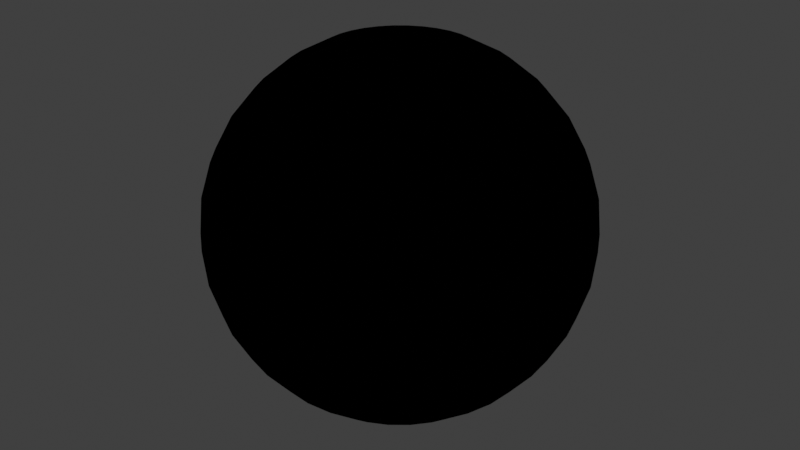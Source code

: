 # Source: sphere.blend  (saved by Blender 2.92.15; exported with 4.5.12 LTS)
import bpy
from mathutils import Matrix  # noqa: F401  (used for matrix-valued properties, if any)

bpy.ops.wm.read_factory_settings(use_empty=True)
scene = bpy.context.scene
scene.name = 'Scene'

# ---- collections
col_collection = bpy.data.collections.new('Collection'); scene.collection.children.link(col_collection)

# ---- images (referenced by path relative to the original .blend; pixels are not part of the script)
import os
ASSET_DIR = os.environ.get("B2B_ASSET_DIR", "")  # directory of the original .blend (textures are referenced by path, not embedded)
HERE = os.path.dirname(os.path.abspath(__file__))  # packed textures are extracted next to this script under _unpacked/

def load_image(name, relpath, width, height, colorspace="sRGB"):
    """Load a texture the original file referenced (path relative to the .blend, or extracted next to this script)."""
    p = next((c for c in (os.path.join(HERE, relpath), os.path.join(ASSET_DIR, relpath)) if relpath and os.path.exists(c)), "")
    if p:
        img = bpy.data.images.load(p, check_existing=True)
        img.name = name
    else:  # same state as the original file: an image datablock whose file is absent (Cycles renders it pink)
        img = bpy.data.images.new(name, width, height)
        img.source = "FILE"
        img.filepath = "//" + (relpath or name)
    img.colorspace_settings.name = colorspace
    return img
img_pallet_shinnes_png = load_image('pallet_shinnes.png', 'pallet_shinnes.png', 1024, 1024, 'sRGB')
img_pallet_metal_png = load_image('pallet_metal.png', 'pallet_metal.png', 1024, 1024, 'sRGB')
img_pallet_glow_png = load_image('pallet_glow.png', 'pallet_glow.png', 1024, 1024, 'sRGB')
img_pallet_albedo_png = load_image('pallet_albedo.png', 'pallet_albedo.png', 1024, 1024, 'sRGB')

# ---- materials (node trees are filled in below, after node groups)
mat_pns_bdrf = bpy.data.materials.new('pns_bdrf')
mat_pns_bdrf.use_transparent_shadow = False
mat_material = bpy.data.materials.new('Material')
mat_material.use_transparent_shadow = False

# ---- material node trees
mat_pns_bdrf.use_nodes = True; mat_pns_bdrf.node_tree.nodes.clear()
_N = mat_pns_bdrf.node_tree.nodes; _L = mat_pns_bdrf.node_tree.links
n0 = _N.new('ShaderNodeEeveeSpecular'); n0.name = 'Specular'; n0.location = (828, 616)
n1 = _N.new('ShaderNodeMix'); n1.name = 'Mix'; n1.location = (1511, 1504)
n1.data_type = 'RGBA'
n1.blend_type = 'MULTIPLY'
n2 = _N.new('ShaderNodeTexImage'); n2.name = 'Image Texture.003'; n2.location = (266, 696)
n2.image = img_pallet_shinnes_png
n3 = _N.new('ShaderNodeUVMap'); n3.name = 'UV Map.002'; n3.location = (96, 561)
n3.uv_map = 'shiny'
n4 = _N.new('ShaderNodeInvert'); n4.name = 'Invert'; n4.location = (530, 697)
n5 = _N.new('ShaderNodeShaderToRGB'); n5.name = 'Shader to RGB.001'; n5.location = (1052, 627)
n6 = _N.new('ShaderNodeShaderToRGB'); n6.name = 'Shader to RGB'; n6.location = (835, 1534)
n7 = _N.new('ShaderNodeBsdfDiffuse'); n7.name = 'Diffuse BSDF'; n7.location = (597, 1536)
n8 = _N.new('ShaderNodeUVMap'); n8.name = 'UV Map'; n8.location = (873, 1185)
n8.uv_map = 'albedo'
n9 = _N.new('ShaderNodeTexImage'); n9.name = 'Image Texture.002'; n9.location = (1007, 994)
n9.image = img_pallet_metal_png
n10 = _N.new('ShaderNodeUVMap'); n10.name = 'UV Map.001'; n10.location = (833, 941)
n10.uv_map = 'metal'
n11 = _N.new('ShaderNodeValToRGB'); n11.name = 'ColorRamp.001'; n11.location = (1258, 634)
n11.color_ramp.interpolation = 'CONSTANT'
while len(n11.color_ramp.elements) > 1: n11.color_ramp.elements.remove(n11.color_ramp.elements[-1])
n11.color_ramp.elements[0].position = 0.0; n11.color_ramp.elements[0].color = (0.0, 0.0, 0.0, 1.0)
_e = n11.color_ramp.elements.new(0.8); _e.color = (1.0, 1.0, 1.0, 1.0)
n12 = _N.new('ShaderNodeMix'); n12.name = 'Mix.002'; n12.location = (1558, 1036)
n12.data_type = 'RGBA'
n13 = _N.new('ShaderNodeUVMap'); n13.name = 'UV Map.003'; n13.location = (1569, 778)
n13.uv_map = 'glow'
n14 = _N.new('ShaderNodeTexImage'); n14.name = 'Image Texture.001'; n14.location = (1767, 781)
n14.image = img_pallet_glow_png
n15 = _N.new('ShaderNodeEmission'); n15.name = 'Emission'; n15.location = (2091, 794)
n16 = _N.new('ShaderNodeTexImage'); n16.name = 'Image Texture'; n16.location = (1059, 1272)
n16.image = img_pallet_albedo_png
n17 = _N.new('ShaderNodeShaderToRGB'); n17.name = 'Shader to RGB.002'; n17.location = (2310, 845)
n18 = _N.new('ShaderNodeMix'); n18.name = 'Mix.003'; n18.location = (2507, 1051)
n18.data_type = 'RGBA'
n19 = _N.new('ShaderNodeMix'); n19.name = 'Mix.004'; n19.location = (2951, 1362)
n19.data_type = 'RGBA'
n19.blend_type = 'ADD'
n20 = _N.new('ShaderNodeValToRGB'); n20.name = 'ColorRamp'; n20.location = (1121, 1538)
n20.color_ramp.interpolation = 'CONSTANT'
while len(n20.color_ramp.elements) > 1: n20.color_ramp.elements.remove(n20.color_ramp.elements[-1])
n20.color_ramp.elements[0].position = 0.0; n20.color_ramp.elements[0].color = (0.0, 0.0, 0.0, 1.0)
_e = n20.color_ramp.elements.new(0.2227); _e.color = (0.2334, 0.2334, 0.2334, 1.0)
_e = n20.color_ramp.elements.new(0.3909); _e.color = (1.0, 1.0, 1.0, 1.0)
n21 = _N.new('ShaderNodeOutputMaterial'); n21.name = 'Material Output'; n21.location = (3590, 1362)
n21.target = 'EEVEE'
n22 = _N.new('ShaderNodeMix'); n22.name = 'Mix.001'; n22.location = (2511, 1603)
n22.data_type = 'RGBA'
_L.new(n2.outputs[0], n4.inputs[1])
_L.new(n10.outputs[0], n9.inputs[0])
_L.new(n3.outputs[0], n2.inputs[0])
_L.new(n13.outputs[0], n14.inputs[0])
_L.new(n7.outputs[0], n6.inputs[0])
_L.new(n6.outputs[0], n20.inputs[0])
_L.new(n8.outputs[0], n16.inputs[0])
_L.new(n4.outputs[0], n0.inputs[2])
_L.new(n0.outputs[0], n5.inputs[0])
_L.new(n5.outputs[0], n11.inputs[0])
_L.new(n1.outputs[2], n22.inputs[6])
_L.new(n20.outputs[0], n1.inputs[7])
_L.new(n16.outputs[0], n1.inputs[6])
_L.new(n9.outputs[0], n12.inputs[0])
_L.new(n16.outputs[0], n12.inputs[7])
_L.new(n11.outputs[0], n12.inputs[6])
_L.new(n12.outputs[2], n22.inputs[7])
_L.new(n14.outputs[0], n15.inputs[1])
_L.new(n15.outputs[0], n17.inputs[0])
_L.new(n16.outputs[0], n18.inputs[6])
_L.new(n17.outputs[0], n18.inputs[7])
_L.new(n18.outputs[2], n19.inputs[7])
_L.new(n22.outputs[2], n19.inputs[6])
_L.new(n19.outputs[2], n21.inputs[0])
n21.is_active_output = True
mat_material.use_nodes = True; mat_material.node_tree.nodes.clear()
_N = mat_material.node_tree.nodes; _L = mat_material.node_tree.links
n0 = _N.new('ShaderNodeBsdfPrincipled'); n0.name = 'Principled BSDF'; n0.location = (10, 300)
n0.distribution = 'GGX'
n0.subsurface_method = 'BURLEY'
n0.inputs[3].default_value = 1.45
n0.inputs[27].default_value = (0.0, 0.0, 0.0, 1.0)
n0.inputs[28].default_value = 1.0
n1 = _N.new('ShaderNodeOutputMaterial'); n1.name = 'Material Output'; n1.location = (300, 300)
n2 = _N.new('ShaderNodeTexImage'); n2.name = 'Image Texture'; n2.location = (-280, 280)
n2.image = img_pallet_albedo_png
_L.new(n0.outputs[0], n1.inputs[0])
_L.new(n2.outputs[0], n0.inputs[0])
n1.is_active_output = True

# ---- world
world_world = bpy.data.worlds.new('World'); scene.world = world_world
world_world.use_nodes = True; world_world.node_tree.nodes.clear()
_N = world_world.node_tree.nodes; _L = world_world.node_tree.links
n0 = _N.new('ShaderNodeOutputWorld'); n0.name = 'World Output'; n0.location = (300, 300)
n1 = _N.new('ShaderNodeBackground'); n1.name = 'Background'; n1.location = (10, 300)
n1.inputs[0].default_value = (0.05088, 0.05088, 0.05088, 1.0)
_L.new(n1.outputs[0], n0.inputs[0])
n0.is_active_output = True
world_world.color = (0.05088, 0.05088, 0.05088)
world_world.use_sun_shadow = False
world_world.sun_shadow_jitter_overblur = 0.0

# ---- meshes
me_sphere = bpy.data.meshes.new('Sphere')
me_sphere.from_pydata([(0.0, 0.1951, 0.9808), (0.0, 0.3827, 0.9239), (0.0, 0.5556, 0.8315), (0.0, 0.7071, 0.7071), (0.0, 0.8315, 0.5556), (0.0, 0.9239, 0.3827), (0.0, 0.9808, 0.1951), (0.0, 1.0, 7.55e-08), (0.0, 0.9808, -0.1951), (0.0, 0.5556, -0.8315), (0.03806, 0.1913, 0.9808), (0.07466, 0.3753, 0.9239), (0.1084, 0.5449, 0.8315), (0.1379, 0.6935, 0.7071), (0.1622, 0.8155, 0.5556), (0.1802, 0.9061, 0.3827), (0.1913, 0.9619, 0.1951), (0.1951, 0.9808, 7.55e-08), (0.1913, 0.9619, -0.1951), (0.1802, 0.9061, -0.3827), (0.1622, 0.8155, -0.5556), (0.1379, 0.6935, -0.7071), (0.1084, 0.5449, -0.8315), (0.07466, 0.3753, -0.9239), (0.03806, 0.1913, -0.9808), (0.07466, 0.1802, 0.9808), (0.1464, 0.3536, 0.9239), (0.2126, 0.5133, 0.8315), (0.2706, 0.6533, 0.7071), (0.3182, 0.7682, 0.5556), (0.3536, 0.8536, 0.3827), (0.3753, 0.9061, 0.1951), (0.3827, 0.9239, 7.55e-08), (0.3753, 0.9061, -0.1951), (0.3536, 0.8536, -0.3827), (0.3182, 0.7682, -0.5556), (0.2706, 0.6533, -0.7071), (0.2126, 0.5133, -0.8315), (0.1464, 0.3536, -0.9239), (0.07466, 0.1802, -0.9808), (0.1084, 0.1622, 0.9808), (0.2126, 0.3182, 0.9239), (0.3087, 0.4619, 0.8315), (0.3928, 0.5879, 0.7071), (0.4619, 0.6913, 0.5556), (0.5133, 0.7682, 0.3827), (0.5449, 0.8155, 0.1951), (0.5556, 0.8315, 7.55e-08), (0.5449, 0.8155, -0.1951), (0.5133, 0.7682, -0.3827), (0.4619, 0.6913, -0.5556), (0.3928, 0.5879, -0.7071), (0.3087, 0.4619, -0.8315), (0.2126, 0.3182, -0.9239), (0.1084, 0.1622, -0.9808), (0.1379, 0.1379, 0.9808), (0.2706, 0.2706, 0.9239), (0.3928, 0.3928, 0.8315), (0.5, 0.5, 0.7071), (0.5879, 0.5879, 0.5556), (0.6533, 0.6533, 0.3827), (0.6935, 0.6935, 0.1951), (0.7071, 0.7071, 7.55e-08), (0.6935, 0.6935, -0.1951), (0.6533, 0.6533, -0.3827), (0.5879, 0.5879, -0.5556), (0.5, 0.5, -0.7071), (0.3928, 0.3928, -0.8315), (0.2706, 0.2706, -0.9239), (0.1379, 0.1379, -0.9808), (0.1622, 0.1084, 0.9808), (0.3182, 0.2126, 0.9239), (0.4619, 0.3087, 0.8315), (0.5879, 0.3928, 0.7071), (0.6913, 0.4619, 0.5556), (0.7682, 0.5133, 0.3827), (0.8155, 0.5449, 0.1951), (0.8315, 0.5556, 7.55e-08), (0.8155, 0.5449, -0.1951), (0.7682, 0.5133, -0.3827), (0.6913, 0.4619, -0.5556), (0.5879, 0.3928, -0.7071), (0.4619, 0.3087, -0.8315), (0.3182, 0.2126, -0.9239), (0.1622, 0.1084, -0.9808), (0.1802, 0.07466, 0.9808), (0.3536, 0.1464, 0.9239), (0.5133, 0.2126, 0.8315), (0.6533, 0.2706, 0.7071), (0.7682, 0.3182, 0.5556), (0.8536, 0.3536, 0.3827), (0.9061, 0.3753, 0.1951), (0.9239, 0.3827, 7.55e-08), (0.9061, 0.3753, -0.1951), (0.8536, 0.3536, -0.3827), (0.7682, 0.3182, -0.5556), (0.6533, 0.2706, -0.7071), (0.5133, 0.2126, -0.8315), (0.3536, 0.1464, -0.9239), (0.1802, 0.07466, -0.9808), (0.1913, 0.03806, 0.9808), (0.3753, 0.07466, 0.9239), (0.5449, 0.1084, 0.8315), (0.6935, 0.1379, 0.7071), (0.8155, 0.1622, 0.5556), (0.9061, 0.1802, 0.3827), (0.9619, 0.1913, 0.1951), (0.9808, 0.1951, 7.55e-08), (0.9619, 0.1913, -0.1951), (0.9061, 0.1802, -0.3827), (0.8155, 0.1622, -0.5556), (0.6935, 0.1379, -0.7071), (0.5449, 0.1084, -0.8315), (0.3753, 0.07466, -0.9239), (0.1913, 0.03806, -0.9808), (0.1951, -3.266e-07, 0.9808), (0.3827, -3.192e-07, 0.9239), (0.5556, -3.117e-07, 0.8315), (0.7071, -3.192e-07, 0.7071), (0.8315, -3.341e-07, 0.5556), (0.9239, -2.745e-07, 0.3827), (0.9808, -3.937e-07, 0.1951), (1.0, -3.788e-07, 7.55e-08), (0.9808, -3.937e-07, -0.1951), (0.9239, -2.298e-07, -0.3827), (0.8315, -3.341e-07, -0.5556), (0.7071, -3.192e-07, -0.7071), (0.5556, -3.415e-07, -0.8315), (0.3827, -3.043e-07, -0.9239), (0.1951, -3.08e-07, -0.9808), (0.1913, -0.03806, 0.9808), (0.3753, -0.07466, 0.9239), (0.5449, -0.1084, 0.8315), (0.6935, -0.138, 0.7071), (0.8155, -0.1622, 0.5556), (0.9061, -0.1802, 0.3827), (0.9619, -0.1913, 0.1951), (0.9808, -0.1951, 7.55e-08), (0.9619, -0.1913, -0.1951), (0.9061, -0.1802, -0.3827), (0.8155, -0.1622, -0.5556), (0.6935, -0.138, -0.7071), (0.5449, -0.1084, -0.8315), (0.3753, -0.07466, -0.9239), (0.1913, -0.03806, -0.9808), (0.1802, -0.07466, 0.9808), (0.3536, -0.1464, 0.9239), (0.5133, -0.2126, 0.8315), (0.6533, -0.2706, 0.7071), (0.7682, -0.3182, 0.5556), (0.8536, -0.3536, 0.3827), (0.9061, -0.3753, 0.1951), (0.9239, -0.3827, 7.55e-08), (0.9061, -0.3753, -0.1951), (0.8536, -0.3536, -0.3827), (0.7682, -0.3182, -0.5556), (0.6533, -0.2706, -0.7071), (0.5133, -0.2126, -0.8315), (0.3536, -0.1464, -0.9239), (0.1802, -0.07466, -0.9808), (0.1622, -0.1084, 0.9808), (0.3182, -0.2126, 0.9239), (0.4619, -0.3087, 0.8315), (0.5879, -0.3928, 0.7071), (0.6913, -0.4619, 0.5556), (0.7682, -0.5133, 0.3827), (0.8155, -0.5449, 0.1951), (0.8315, -0.5556, 7.55e-08), (0.8155, -0.5449, -0.1951), (0.7682, -0.5133, -0.3827), (0.6913, -0.4619, -0.5556), (0.5879, -0.3928, -0.7071), (0.4619, -0.3087, -0.8315), (0.3182, -0.2126, -0.9239), (0.1622, -0.1084, -0.9808), (0.1379, -0.138, 0.9808), (0.2706, -0.2706, 0.9239), (0.3928, -0.3928, 0.8315), (0.5, -0.5, 0.7071), (0.5879, -0.5879, 0.5556), (0.6533, -0.6533, 0.3827), (0.6935, -0.6935, 0.1951), (0.7071, -0.7071, 7.55e-08), (0.6935, -0.6935, -0.1951), (0.6533, -0.6533, -0.3827), (0.5879, -0.5879, -0.5556), (0.5, -0.5, -0.7071), (0.3928, -0.3928, -0.8315), (0.2706, -0.2706, -0.9239), (0.1379, -0.138, -0.9808), (0.1084, -0.1622, 0.9808), (0.2126, -0.3182, 0.9239), (0.3087, -0.4619, 0.8315), (0.3928, -0.5879, 0.7071), (0.4619, -0.6913, 0.5556), (0.5133, -0.7682, 0.3827), (0.5449, -0.8155, 0.1951), (0.5556, -0.8315, 7.55e-08), (0.5449, -0.8155, -0.1951), (0.5133, -0.7682, -0.3827), (0.4619, -0.6913, -0.5556), (0.3928, -0.5879, -0.7071), (0.3087, -0.4619, -0.8315), (0.2126, -0.3182, -0.9239), (0.1084, -0.1622, -0.9808), (0.0, -3.258e-07, -1.0), (0.07466, -0.1802, 0.9808), (0.1464, -0.3536, 0.9239), (0.2126, -0.5133, 0.8315), (0.2706, -0.6533, 0.7071), (0.3182, -0.7682, 0.5556), (0.3536, -0.8536, 0.3827), (0.3753, -0.9061, 0.1951), (0.3827, -0.9239, 7.55e-08), (0.3753, -0.9061, -0.1951), (0.3536, -0.8536, -0.3827), (0.3182, -0.7682, -0.5556), (0.2706, -0.6533, -0.7071), (0.2126, -0.5133, -0.8315), (0.1464, -0.3536, -0.9239), (0.07466, -0.1802, -0.9808), (0.03806, -0.1913, 0.9808), (0.07466, -0.3753, 0.9239), (0.1084, -0.5449, 0.8315), (0.1379, -0.6935, 0.7071), (0.1622, -0.8155, 0.5556), (0.1802, -0.9061, 0.3827), (0.1913, -0.9619, 0.1951), (0.1951, -0.9808, 7.55e-08), (0.1913, -0.9619, -0.1951), (0.1802, -0.9061, -0.3827), (0.1622, -0.8155, -0.5556), (0.1379, -0.6935, -0.7071), (0.1084, -0.5449, -0.8315), (0.07466, -0.3753, -0.9239), (0.03806, -0.1913, -0.9808), (-7.212e-09, -0.1951, 0.9808), (4.122e-08, -0.3827, 0.9239), (2.632e-08, -0.5556, 0.8315), (-2.584e-08, -0.7071, 0.7071), (-8.544e-08, -0.8315, 0.5556), (6.357e-08, -0.9239, 0.3827), (-8.544e-08, -0.9808, 0.1951), (-1.003e-07, -1.0, 7.55e-08), (-8.544e-08, -0.9808, -0.1951), (6.357e-08, -0.9239, -0.3827), (-8.544e-08, -0.8315, -0.5556), (-2.584e-08, -0.7071, -0.7071), (-1.094e-08, -0.5556, -0.8315), (3.964e-09, -0.3827, -0.9239), (3.964e-09, -0.1951, -0.9808), (-0.03806, -0.1913, 0.9808), (-0.07466, -0.3753, 0.9239), (-0.1084, -0.5449, 0.8315), (-0.1379, -0.6935, 0.7071), (-0.1622, -0.8155, 0.5556), (-0.1802, -0.9061, 0.3827), (-0.1913, -0.9619, 0.1951), (-0.1951, -0.9808, 7.55e-08), (-0.1913, -0.9619, -0.1951), (-0.1802, -0.9061, -0.3827), (-0.1622, -0.8155, -0.5556), (-0.1379, -0.6935, -0.7071), (-0.1084, -0.5449, -0.8315), (-0.07466, -0.3753, -0.9239), (-0.03806, -0.1913, -0.9808), (-0.07466, -0.1802, 0.9808), (-0.1464, -0.3536, 0.9239), (-0.2126, -0.5133, 0.8315), (-0.2706, -0.6533, 0.7071), (-0.3182, -0.7682, 0.5556), (-0.3536, -0.8536, 0.3827), (-0.3753, -0.9061, 0.1951), (-0.3827, -0.9239, 7.55e-08), (-0.3753, -0.9061, -0.1951), (-0.3536, -0.8536, -0.3827), (-0.3182, -0.7682, -0.5556), (-0.2706, -0.6533, -0.7071), (-0.2126, -0.5133, -0.8315), (-0.1464, -0.3536, -0.9239), (-0.07466, -0.1802, -0.9808), (-0.1084, -0.1622, 0.9808), (-0.2126, -0.3182, 0.9239), (-0.3087, -0.4619, 0.8315), (-0.3928, -0.5879, 0.7071), (-0.4619, -0.6913, 0.5556), (-0.5133, -0.7682, 0.3827), (-0.5449, -0.8155, 0.1951), (-0.5556, -0.8315, 7.55e-08), (-0.5449, -0.8155, -0.1951), (-0.5133, -0.7682, -0.3827), (-0.4619, -0.6913, -0.5556), (-0.3928, -0.5879, -0.7071), (-0.3087, -0.4619, -0.8315), (-0.2126, -0.3182, -0.9239), (-0.1084, -0.1622, -0.9808), (-2.304e-07, -5.562e-07, 1.0), (-0.1379, -0.138, 0.9808), (-0.2706, -0.2706, 0.9239), (-0.3928, -0.3928, 0.8315), (-0.5, -0.5, 0.7071), (-0.5879, -0.5879, 0.5556), (-0.6533, -0.6533, 0.3827), (-0.6935, -0.6935, 0.1951), (-0.7071, -0.7071, 7.55e-08), (-0.6935, -0.6935, -0.1951), (-0.6533, -0.6533, -0.3827), (-0.5879, -0.5879, -0.5556), (-0.5, -0.5, -0.7071), (-0.3928, -0.3928, -0.8315), (-0.2706, -0.2706, -0.9239), (-0.1379, -0.1379, -0.9808), (-0.1622, -0.1084, 0.9808), (-0.3182, -0.2126, 0.9239), (-0.4619, -0.3087, 0.8315), (-0.5879, -0.3928, 0.7071), (-0.6913, -0.4619, 0.5556), (-0.7682, -0.5133, 0.3827), (-0.8155, -0.5449, 0.1951), (-0.8315, -0.5556, 7.55e-08), (-0.8155, -0.5449, -0.1951), (-0.7682, -0.5133, -0.3827), (-0.6913, -0.4619, -0.5556), (-0.5879, -0.3928, -0.7071), (-0.4619, -0.3087, -0.8315), (-0.3182, -0.2126, -0.9239), (-0.1622, -0.1084, -0.9808), (-0.1802, -0.07466, 0.9808), (-0.3536, -0.1464, 0.9239), (-0.5133, -0.2126, 0.8315), (-0.6533, -0.2706, 0.7071), (-0.7682, -0.3182, 0.5556), (-0.8536, -0.3536, 0.3827), (-0.9061, -0.3753, 0.1951), (-0.9239, -0.3827, 7.55e-08), (-0.9061, -0.3753, -0.1951), (-0.8536, -0.3536, -0.3827), (-0.7682, -0.3182, -0.5556), (-0.6533, -0.2706, -0.7071), (-0.5133, -0.2126, -0.8315), (-0.3536, -0.1464, -0.9239), (-0.1802, -0.07466, -0.9808), (-0.1913, -0.03806, 0.9808), (-0.3753, -0.07466, 0.9239), (-0.5449, -0.1084, 0.8315), (-0.6935, -0.1379, 0.7071), (-0.8155, -0.1622, 0.5556), (-0.9061, -0.1802, 0.3827), (-0.9619, -0.1913, 0.1951), (-0.9808, -0.1951, 7.55e-08), (-0.9619, -0.1913, -0.1951), (-0.9061, -0.1802, -0.3827), (-0.8155, -0.1622, -0.5556), (-0.6935, -0.1379, -0.7071), (-0.5449, -0.1084, -0.8315), (-0.3753, -0.07466, -0.9239), (-0.1913, -0.03806, -0.9808), (-0.1951, -3.117e-07, 0.9808), (-0.3827, -2.819e-07, 0.9239), (-0.5556, -2.819e-07, 0.8315), (-0.7071, -1.851e-07, 0.7071), (-0.8315, -1.404e-07, 0.5556), (-0.9239, -3.192e-07, 0.3827), (-0.9808, -9.567e-08, 0.1951), (-1.0, -1.404e-07, 7.55e-08), (-0.9808, -9.567e-08, -0.1951), (-0.9239, -3.192e-07, -0.3827), (-0.8315, -1.404e-07, -0.5556), (-0.7071, -1.851e-07, -0.7071), (-0.5556, -2.596e-07, -0.8315), (-0.3827, -2.521e-07, -0.9239), (-0.1951, -3.155e-07, -0.9808), (-0.1913, 0.03806, 0.9808), (-0.3753, 0.07466, 0.9239), (-0.5449, 0.1084, 0.8315), (-0.6935, 0.1379, 0.7071), (-0.8155, 0.1622, 0.5556), (-0.9061, 0.1802, 0.3827), (-0.9619, 0.1913, 0.1951), (-0.9808, 0.1951, 7.55e-08), (-0.9619, 0.1913, -0.1951), (-0.9061, 0.1802, -0.3827), (-0.8155, 0.1622, -0.5556), (-0.6935, 0.1379, -0.7071), (-0.5449, 0.1084, -0.8315), (-0.3753, 0.07466, -0.9239), (-0.1913, 0.03806, -0.9808), (-0.1802, 0.07466, 0.9808), (-0.3536, 0.1464, 0.9239), (-0.5133, 0.2126, 0.8315), (-0.6533, 0.2706, 0.7071), (-0.7682, 0.3182, 0.5556), (-0.8536, 0.3536, 0.3827), (-0.9061, 0.3753, 0.1951), (-0.9239, 0.3827, 7.55e-08), (-0.9061, 0.3753, -0.1951), (-0.8536, 0.3536, -0.3827), (-0.7682, 0.3182, -0.5556), (-0.6533, 0.2706, -0.7071), (-0.5133, 0.2126, -0.8315), (-0.3536, 0.1464, -0.9239), (-0.1802, 0.07466, -0.9808), (-0.1622, 0.1084, 0.9808), (-0.3182, 0.2126, 0.9239), (-0.4619, 0.3087, 0.8315), (-0.5879, 0.3928, 0.7071), (-0.6913, 0.4619, 0.5556), (-0.7682, 0.5133, 0.3827), (-0.8155, 0.5449, 0.1951), (-0.8315, 0.5556, 7.55e-08), (-0.8155, 0.5449, -0.1951), (-0.7682, 0.5133, -0.3827), (-0.6913, 0.4619, -0.5556), (-0.5879, 0.3928, -0.7071), (-0.4619, 0.3087, -0.8315), (-0.3182, 0.2126, -0.9239), (-0.1622, 0.1084, -0.9808), (-0.1379, 0.1379, 0.9808), (-0.2706, 0.2706, 0.9239), (-0.3928, 0.3928, 0.8315), (-0.5, 0.5, 0.7071), (-0.5879, 0.5879, 0.5556), (-0.6533, 0.6533, 0.3827), (-0.6935, 0.6935, 0.1951), (-0.7071, 0.7071, 7.55e-08), (-0.6935, 0.6935, -0.1951), (-0.6533, 0.6533, -0.3827), (-0.5879, 0.5879, -0.5556), (-0.5, 0.5, -0.7071), (-0.3928, 0.3928, -0.8315), (-0.2706, 0.2706, -0.9239), (-0.1379, 0.1379, -0.9808), (-0.1084, 0.1622, 0.9808), (-0.2126, 0.3182, 0.9239), (-0.3087, 0.4619, 0.8315), (-0.3928, 0.5879, 0.7071), (-0.4619, 0.6913, 0.5556), (-0.5133, 0.7682, 0.3827), (-0.5449, 0.8155, 0.1951), (-0.5556, 0.8315, 7.55e-08), (-0.5449, 0.8155, -0.1951), (-0.5133, 0.7682, -0.3827), (-0.4619, 0.6913, -0.5556), (-0.3928, 0.5879, -0.7071), (-0.3087, 0.4619, -0.8315), (-0.2126, 0.3182, -0.9239), (-0.1084, 0.1622, -0.9808), (-0.07466, 0.1802, 0.9808), (-0.1464, 0.3536, 0.9239), (-0.2126, 0.5133, 0.8315), (-0.2706, 0.6533, 0.7071), (-0.3182, 0.7682, 0.5556), (-0.3536, 0.8536, 0.3827), (-0.3753, 0.9061, 0.1951), (-0.3827, 0.9239, 7.55e-08), (-0.3753, 0.9061, -0.1951), (-0.3536, 0.8536, -0.3827), (-0.3182, 0.7682, -0.5556), (-0.2706, 0.6533, -0.7071), (-0.2126, 0.5133, -0.8315), (-0.1464, 0.3536, -0.9239), (-0.07466, 0.1802, -0.9808), (-0.03806, 0.1913, 0.9808), (-0.07466, 0.3753, 0.9239), (-0.1084, 0.5449, 0.8315), (-0.1379, 0.6935, 0.7071), (-0.1622, 0.8155, 0.5556), (-0.1802, 0.9061, 0.3827), (-0.1913, 0.9619, 0.1951), (-0.1951, 0.9808, 7.55e-08), (-0.1913, 0.9619, -0.1951), (-0.1802, 0.9061, -0.3827), (-0.1622, 0.8155, -0.5556), (-0.1379, 0.6935, -0.7071), (-0.1084, 0.5449, -0.8315), (-0.07466, 0.3753, -0.9239), (-0.03806, 0.1913, -0.9808), (6.357e-08, 0.9239, -0.3827), (2.722e-07, 0.8315, -0.5556), (1.53e-07, 0.7071, -0.7071), (7.847e-08, 0.3827, -0.9239), (1.514e-08, 0.1951, -0.9808)], [], [(205, 481, 24), (8, 7, 17, 18), (1, 0, 10, 11), (477, 8, 18, 19), (2, 1, 11, 12), (478, 477, 19, 20), (3, 2, 12, 13), (479, 478, 20, 21), (4, 3, 13, 14), (9, 479, 21, 22), (5, 4, 14, 15), (480, 9, 22, 23), (6, 5, 15, 16), (481, 480, 23, 24), (7, 6, 16, 17), (0, 296, 10), (24, 23, 38, 39), (17, 16, 31, 32), (10, 296, 25), (205, 24, 39), (18, 17, 32, 33), (11, 10, 25, 26), (19, 18, 33, 34), (12, 11, 26, 27), (20, 19, 34, 35), (13, 12, 27, 28), (21, 20, 35, 36), (14, 13, 28, 29), (22, 21, 36, 37), (15, 14, 29, 30), (23, 22, 37, 38), (16, 15, 30, 31), (28, 27, 42, 43), (36, 35, 50, 51), (29, 28, 43, 44), (37, 36, 51, 52), (30, 29, 44, 45), (38, 37, 52, 53), (31, 30, 45, 46), (39, 38, 53, 54), (32, 31, 46, 47), (25, 296, 40), (205, 39, 54), (33, 32, 47, 48), (26, 25, 40, 41), (34, 33, 48, 49), (27, 26, 41, 42), (35, 34, 49, 50), (47, 46, 61, 62), (40, 296, 55), (205, 54, 69), (48, 47, 62, 63), (41, 40, 55, 56), (49, 48, 63, 64), (42, 41, 56, 57), (50, 49, 64, 65), (43, 42, 57, 58), (51, 50, 65, 66), (44, 43, 58, 59), (52, 51, 66, 67), (45, 44, 59, 60), (53, 52, 67, 68), (46, 45, 60, 61), (54, 53, 68, 69), (66, 65, 80, 81), (59, 58, 73, 74), (67, 66, 81, 82), (60, 59, 74, 75), (68, 67, 82, 83), (61, 60, 75, 76), (69, 68, 83, 84), (62, 61, 76, 77), (55, 296, 70), (205, 69, 84), (63, 62, 77, 78), (56, 55, 70, 71), (64, 63, 78, 79), (57, 56, 71, 72), (65, 64, 79, 80), (58, 57, 72, 73), (205, 84, 99), (78, 77, 92, 93), (71, 70, 85, 86), (79, 78, 93, 94), (72, 71, 86, 87), (80, 79, 94, 95), (73, 72, 87, 88), (81, 80, 95, 96), (74, 73, 88, 89), (82, 81, 96, 97), (75, 74, 89, 90), (83, 82, 97, 98), (76, 75, 90, 91), (84, 83, 98, 99), (77, 76, 91, 92), (70, 296, 85), (97, 96, 111, 112), (90, 89, 104, 105), (98, 97, 112, 113), (91, 90, 105, 106), (99, 98, 113, 114), (92, 91, 106, 107), (85, 296, 100), (205, 99, 114), (93, 92, 107, 108), (86, 85, 100, 101), (94, 93, 108, 109), (87, 86, 101, 102), (95, 94, 109, 110), (88, 87, 102, 103), (96, 95, 110, 111), (89, 88, 103, 104), (101, 100, 115, 116), (109, 108, 123, 124), (102, 101, 116, 117), (110, 109, 124, 125), (103, 102, 117, 118), (111, 110, 125, 126), (104, 103, 118, 119), (112, 111, 126, 127), (105, 104, 119, 120), (113, 112, 127, 128), (106, 105, 120, 121), (114, 113, 128, 129), (107, 106, 121, 122), (100, 296, 115), (205, 114, 129), (108, 107, 122, 123), (120, 119, 134, 135), (128, 127, 142, 143), (121, 120, 135, 136), (129, 128, 143, 144), (122, 121, 136, 137), (115, 296, 130), (205, 129, 144), (123, 122, 137, 138), (116, 115, 130, 131), (124, 123, 138, 139), (117, 116, 131, 132), (125, 124, 139, 140), (118, 117, 132, 133), (126, 125, 140, 141), (119, 118, 133, 134), (127, 126, 141, 142), (139, 138, 153, 154), (132, 131, 146, 147), (140, 139, 154, 155), (133, 132, 147, 148), (141, 140, 155, 156), (134, 133, 148, 149), (142, 141, 156, 157), (135, 134, 149, 150), (143, 142, 157, 158), (136, 135, 150, 151), (144, 143, 158, 159), (137, 136, 151, 152), (130, 296, 145), (205, 144, 159), (138, 137, 152, 153), (131, 130, 145, 146), (158, 157, 172, 173), (151, 150, 165, 166), (159, 158, 173, 174), (152, 151, 166, 167), (145, 296, 160), (205, 159, 174), (153, 152, 167, 168), (146, 145, 160, 161), (154, 153, 168, 169), (147, 146, 161, 162), (155, 154, 169, 170), (148, 147, 162, 163), (156, 155, 170, 171), (149, 148, 163, 164), (157, 156, 171, 172), (150, 149, 164, 165), (162, 161, 176, 177), (170, 169, 184, 185), (163, 162, 177, 178), (171, 170, 185, 186), (164, 163, 178, 179), (172, 171, 186, 187), (165, 164, 179, 180), (173, 172, 187, 188), (166, 165, 180, 181), (174, 173, 188, 189), (167, 166, 181, 182), (160, 296, 175), (205, 174, 189), (168, 167, 182, 183), (161, 160, 175, 176), (169, 168, 183, 184), (181, 180, 195, 196), (189, 188, 203, 204), (182, 181, 196, 197), (175, 296, 190), (205, 189, 204), (183, 182, 197, 198), (176, 175, 190, 191), (184, 183, 198, 199), (177, 176, 191, 192), (185, 184, 199, 200), (178, 177, 192, 193), (186, 185, 200, 201), (179, 178, 193, 194), (187, 186, 201, 202), (180, 179, 194, 195), (188, 187, 202, 203), (200, 199, 215, 216), (193, 192, 208, 209), (201, 200, 216, 217), (194, 193, 209, 210), (202, 201, 217, 218), (195, 194, 210, 211), (203, 202, 218, 219), (196, 195, 211, 212), (204, 203, 219, 220), (197, 196, 212, 213), (190, 296, 206), (205, 204, 220), (198, 197, 213, 214), (191, 190, 206, 207), (199, 198, 214, 215), (192, 191, 207, 208), (220, 219, 234, 235), (213, 212, 227, 228), (206, 296, 221), (205, 220, 235), (214, 213, 228, 229), (207, 206, 221, 222), (215, 214, 229, 230), (208, 207, 222, 223), (216, 215, 230, 231), (209, 208, 223, 224), (217, 216, 231, 232), (210, 209, 224, 225), (218, 217, 232, 233), (211, 210, 225, 226), (219, 218, 233, 234), (212, 211, 226, 227), (232, 231, 246, 247), (225, 224, 239, 240), (233, 232, 247, 248), (226, 225, 240, 241), (234, 233, 248, 249), (227, 226, 241, 242), (235, 234, 249, 250), (228, 227, 242, 243), (221, 296, 236), (205, 235, 250), (229, 228, 243, 244), (222, 221, 236, 237), (230, 229, 244, 245), (223, 222, 237, 238), (231, 230, 245, 246), (224, 223, 238, 239), (236, 296, 251), (205, 250, 265), (244, 243, 258, 259), (237, 236, 251, 252), (245, 244, 259, 260), (238, 237, 252, 253), (246, 245, 260, 261), (239, 238, 253, 254), (247, 246, 261, 262), (240, 239, 254, 255), (248, 247, 262, 263), (241, 240, 255, 256), (249, 248, 263, 264), (242, 241, 256, 257), (250, 249, 264, 265), (243, 242, 257, 258), (255, 254, 269, 270), (263, 262, 277, 278), (256, 255, 270, 271), (264, 263, 278, 279), (257, 256, 271, 272), (265, 264, 279, 280), (258, 257, 272, 273), (251, 296, 266), (205, 265, 280), (259, 258, 273, 274), (252, 251, 266, 267), (260, 259, 274, 275), (253, 252, 267, 268), (261, 260, 275, 276), (254, 253, 268, 269), (262, 261, 276, 277), (274, 273, 288, 289), (267, 266, 281, 282), (275, 274, 289, 290), (268, 267, 282, 283), (276, 275, 290, 291), (269, 268, 283, 284), (277, 276, 291, 292), (270, 269, 284, 285), (278, 277, 292, 293), (271, 270, 285, 286), (279, 278, 293, 294), (272, 271, 286, 287), (280, 279, 294, 295), (273, 272, 287, 288), (266, 296, 281), (205, 280, 295), (293, 292, 308, 309), (286, 285, 301, 302), (294, 293, 309, 310), (287, 286, 302, 303), (295, 294, 310, 311), (288, 287, 303, 304), (281, 296, 297), (205, 295, 311), (289, 288, 304, 305), (282, 281, 297, 298), (290, 289, 305, 306), (283, 282, 298, 299), (291, 290, 306, 307), (284, 283, 299, 300), (292, 291, 307, 308), (285, 284, 300, 301), (298, 297, 312, 313), (306, 305, 320, 321), (299, 298, 313, 314), (307, 306, 321, 322), (300, 299, 314, 315), (308, 307, 322, 323), (301, 300, 315, 316), (309, 308, 323, 324), (302, 301, 316, 317), (310, 309, 324, 325), (303, 302, 317, 318), (311, 310, 325, 326), (304, 303, 318, 319), (297, 296, 312), (205, 311, 326), (305, 304, 319, 320), (317, 316, 331, 332), (325, 324, 339, 340), (318, 317, 332, 333), (326, 325, 340, 341), (319, 318, 333, 334), (312, 296, 327), (205, 326, 341), (320, 319, 334, 335), (313, 312, 327, 328), (321, 320, 335, 336), (314, 313, 328, 329), (322, 321, 336, 337), (315, 314, 329, 330), (323, 322, 337, 338), (316, 315, 330, 331), (324, 323, 338, 339), (336, 335, 350, 351), (329, 328, 343, 344), (337, 336, 351, 352), (330, 329, 344, 345), (338, 337, 352, 353), (331, 330, 345, 346), (339, 338, 353, 354), (332, 331, 346, 347), (340, 339, 354, 355), (333, 332, 347, 348), (341, 340, 355, 356), (334, 333, 348, 349), (327, 296, 342), (205, 341, 356), (335, 334, 349, 350), (328, 327, 342, 343), (355, 354, 369, 370), (348, 347, 362, 363), (356, 355, 370, 371), (349, 348, 363, 364), (342, 296, 357), (205, 356, 371), (350, 349, 364, 365), (343, 342, 357, 358), (351, 350, 365, 366), (344, 343, 358, 359), (352, 351, 366, 367), (345, 344, 359, 360), (353, 352, 367, 368), (346, 345, 360, 361), (354, 353, 368, 369), (347, 346, 361, 362), (367, 366, 381, 382), (360, 359, 374, 375), (368, 367, 382, 383), (361, 360, 375, 376), (369, 368, 383, 384), (362, 361, 376, 377), (370, 369, 384, 385), (363, 362, 377, 378), (371, 370, 385, 386), (364, 363, 378, 379), (357, 296, 372), (205, 371, 386), (365, 364, 379, 380), (358, 357, 372, 373), (366, 365, 380, 381), (359, 358, 373, 374), (386, 385, 400, 401), (379, 378, 393, 394), (372, 296, 387), (205, 386, 401), (380, 379, 394, 395), (373, 372, 387, 388), (381, 380, 395, 396), (374, 373, 388, 389), (382, 381, 396, 397), (375, 374, 389, 390), (383, 382, 397, 398), (376, 375, 390, 391), (384, 383, 398, 399), (377, 376, 391, 392), (385, 384, 399, 400), (378, 377, 392, 393), (390, 389, 404, 405), (398, 397, 412, 413), (391, 390, 405, 406), (399, 398, 413, 414), (392, 391, 406, 407), (400, 399, 414, 415), (393, 392, 407, 408), (401, 400, 415, 416), (394, 393, 408, 409), (387, 296, 402), (205, 401, 416), (395, 394, 409, 410), (388, 387, 402, 403), (396, 395, 410, 411), (389, 388, 403, 404), (397, 396, 411, 412), (409, 408, 423, 424), (402, 296, 417), (205, 416, 431), (410, 409, 424, 425), (403, 402, 417, 418), (411, 410, 425, 426), (404, 403, 418, 419), (412, 411, 426, 427), (405, 404, 419, 420), (413, 412, 427, 428), (406, 405, 420, 421), (414, 413, 428, 429), (407, 406, 421, 422), (415, 414, 429, 430), (408, 407, 422, 423), (416, 415, 430, 431), (428, 427, 442, 443), (421, 420, 435, 436), (429, 428, 443, 444), (422, 421, 436, 437), (430, 429, 444, 445), (423, 422, 437, 438), (431, 430, 445, 446), (424, 423, 438, 439), (417, 296, 432), (205, 431, 446), (425, 424, 439, 440), (418, 417, 432, 433), (426, 425, 440, 441), (419, 418, 433, 434), (427, 426, 441, 442), (420, 419, 434, 435), (432, 296, 447), (205, 446, 461), (440, 439, 454, 455), (433, 432, 447, 448), (441, 440, 455, 456), (434, 433, 448, 449), (442, 441, 456, 457), (435, 434, 449, 450), (443, 442, 457, 458), (436, 435, 450, 451), (444, 443, 458, 459), (437, 436, 451, 452), (445, 444, 459, 460), (438, 437, 452, 453), (446, 445, 460, 461), (439, 438, 453, 454), (451, 450, 465, 466), (459, 458, 473, 474), (452, 451, 466, 467), (460, 459, 474, 475), (453, 452, 467, 468), (461, 460, 475, 476), (454, 453, 468, 469), (447, 296, 462), (205, 461, 476), (455, 454, 469, 470), (448, 447, 462, 463), (456, 455, 470, 471), (449, 448, 463, 464), (457, 456, 471, 472), (450, 449, 464, 465), (458, 457, 472, 473), (470, 469, 7, 8), (463, 462, 0, 1), (471, 470, 8, 477), (464, 463, 1, 2), (472, 471, 477, 478), (465, 464, 2, 3), (473, 472, 478, 479), (466, 465, 3, 4), (474, 473, 479, 9), (467, 466, 4, 5), (475, 474, 9, 480), (468, 467, 5, 6), (476, 475, 480, 481), (469, 468, 6, 7), (462, 296, 0), (205, 476, 481)])
me_sphere.polygons.foreach_set('use_smooth', [True] * 512)
_uv = me_sphere.uv_layers.new(name='UVMap')
_uv.uv.foreach_set('vector', [0.251, 0.2488, 0.2393, 0.2707, 0.2352, 0.268, 0.152, 0.4305, 0.1298, 0.4708, 0.08851, 0.4425, 0.1182, 0.4074, 0.6996, 0.2371, 0.7238, 0.2439, 0.7229, 0.2487, 0.6979, 0.2467, 0.1707, 0.3965, 0.152, 0.4305, 0.1182, 0.4074, 0.1433, 0.3778, 0.6746, 0.2299, 0.6996, 0.2371, 0.6979, 0.2467, 0.672, 0.2446, 0.187, 0.3665, 0.1707, 0.3965, 0.1433, 0.3778, 0.1652, 0.3519, 0.6481, 0.2223, 0.6746, 0.2299, 0.672, 0.2446, 0.6445, 0.2422, 0.2015, 0.3402, 0.187, 0.3665, 0.1652, 0.3519, 0.1846, 0.3288, 0.6193, 0.214, 0.6481, 0.2223, 0.6445, 0.2422, 0.6148, 0.2397, 0.2148, 0.3159, 0.2015, 0.3402, 0.1846, 0.3288, 0.2024, 0.3075, 0.5875, 0.2049, 0.6193, 0.214, 0.6148, 0.2397, 0.5818, 0.2368, 0.2273, 0.2929, 0.2148, 0.3159, 0.2024, 0.3075, 0.2192, 0.2874, 0.5515, 0.1947, 0.5875, 0.2049, 0.5818, 0.2368, 0.5444, 0.2335, 0.2393, 0.2707, 0.2273, 0.2929, 0.2192, 0.2874, 0.2352, 0.268, 0.5087, 0.1825, 0.5515, 0.1947, 0.5444, 0.2335, 0.5002, 0.2297, 0.7238, 0.2439, 0.7477, 0.2506, 0.7229, 0.2487, 0.2352, 0.268, 0.2192, 0.2874, 0.2122, 0.2805, 0.2318, 0.2646, 0.5002, 0.2297, 0.5444, 0.2335, 0.5449, 0.2731, 0.5007, 0.2778, 0.7229, 0.2487, 0.7477, 0.2506, 0.723, 0.2536, 0.251, 0.2488, 0.2352, 0.268, 0.2318, 0.2646, 0.1182, 0.4074, 0.08851, 0.4425, 0.05372, 0.4066, 0.08973, 0.3782, 0.6979, 0.2467, 0.7229, 0.2487, 0.723, 0.2536, 0.6981, 0.2565, 0.1433, 0.3778, 0.1182, 0.4074, 0.08973, 0.3782, 0.1201, 0.3541, 0.672, 0.2446, 0.6979, 0.2467, 0.6981, 0.2565, 0.6722, 0.2594, 0.1652, 0.3519, 0.1433, 0.3778, 0.1201, 0.3541, 0.1466, 0.3331, 0.6445, 0.2422, 0.672, 0.2446, 0.6722, 0.2594, 0.6449, 0.2625, 0.1846, 0.3288, 0.1652, 0.3519, 0.1466, 0.3331, 0.1702, 0.3143, 0.6148, 0.2397, 0.6445, 0.2422, 0.6449, 0.2625, 0.6153, 0.2657, 0.2024, 0.3075, 0.1846, 0.3288, 0.1702, 0.3143, 0.1919, 0.2969, 0.5818, 0.2368, 0.6148, 0.2397, 0.6153, 0.2657, 0.5824, 0.2692, 0.2192, 0.2874, 0.2024, 0.3075, 0.1919, 0.2969, 0.2122, 0.2805, 0.5444, 0.2335, 0.5818, 0.2368, 0.5824, 0.2692, 0.5449, 0.2731, 0.6449, 0.2625, 0.6722, 0.2594, 0.6754, 0.2739, 0.6492, 0.2822, 0.1702, 0.3143, 0.1466, 0.3331, 0.1321, 0.3111, 0.159, 0.2972, 0.6153, 0.2657, 0.6449, 0.2625, 0.6492, 0.2822, 0.6207, 0.2911, 0.1919, 0.2969, 0.1702, 0.3143, 0.159, 0.2972, 0.1836, 0.2844, 0.5824, 0.2692, 0.6153, 0.2657, 0.6207, 0.2911, 0.5891, 0.3009, 0.2122, 0.2805, 0.1919, 0.2969, 0.1836, 0.2844, 0.2068, 0.2723, 0.5449, 0.2731, 0.5824, 0.2692, 0.5891, 0.3009, 0.5529, 0.3119, 0.2318, 0.2646, 0.2122, 0.2805, 0.2068, 0.2723, 0.229, 0.2605, 0.5007, 0.2778, 0.5449, 0.2731, 0.5529, 0.3119, 0.5104, 0.325, 0.723, 0.2536, 0.7477, 0.2506, 0.7241, 0.2583, 0.251, 0.2488, 0.2318, 0.2646, 0.229, 0.2605, 0.08973, 0.3782, 0.05372, 0.4066, 0.0268, 0.3647, 0.06762, 0.3439, 0.6981, 0.2565, 0.723, 0.2536, 0.7241, 0.2583, 0.7002, 0.266, 0.1201, 0.3541, 0.08973, 0.3782, 0.06762, 0.3439, 0.1021, 0.3264, 0.6722, 0.2594, 0.6981, 0.2565, 0.7002, 0.266, 0.6754, 0.2739, 0.1466, 0.3331, 0.1201, 0.3541, 0.1021, 0.3264, 0.1321, 0.3111, 0.5104, 0.325, 0.5529, 0.3119, 0.5684, 0.3486, 0.529, 0.3696, 0.7241, 0.2583, 0.7477, 0.2506, 0.726, 0.2628, 0.251, 0.2488, 0.229, 0.2605, 0.2272, 0.256, 0.06762, 0.3439, 0.0268, 0.3647, 0.00872, 0.3184, 0.05271, 0.3061, 0.7002, 0.266, 0.7241, 0.2583, 0.726, 0.2628, 0.7041, 0.275, 0.1021, 0.3264, 0.06762, 0.3439, 0.05271, 0.3061, 0.08989, 0.2958, 0.6754, 0.2739, 0.7002, 0.266, 0.7041, 0.275, 0.6813, 0.2876, 0.1321, 0.3111, 0.1021, 0.3264, 0.08989, 0.2958, 0.1223, 0.2866, 0.6492, 0.2822, 0.6754, 0.2739, 0.6813, 0.2876, 0.6572, 0.3008, 0.159, 0.2972, 0.1321, 0.3111, 0.1223, 0.2866, 0.1513, 0.2783, 0.6207, 0.2911, 0.6492, 0.2822, 0.6572, 0.3008, 0.6309, 0.315, 0.1836, 0.2844, 0.159, 0.2972, 0.1513, 0.2783, 0.178, 0.2706, 0.5891, 0.3009, 0.6207, 0.2911, 0.6309, 0.315, 0.6018, 0.3307, 0.2068, 0.2723, 0.1836, 0.2844, 0.178, 0.2706, 0.203, 0.2632, 0.5529, 0.3119, 0.5891, 0.3009, 0.6018, 0.3307, 0.5684, 0.3486, 0.229, 0.2605, 0.2068, 0.2723, 0.203, 0.2632, 0.2272, 0.256, 0.1513, 0.2783, 0.1223, 0.2866, 0.1175, 0.2607, 0.1475, 0.2583, 0.6309, 0.315, 0.6572, 0.3008, 0.6686, 0.3174, 0.6456, 0.3365, 0.178, 0.2706, 0.1513, 0.2783, 0.1475, 0.2583, 0.1751, 0.2559, 0.6018, 0.3307, 0.6309, 0.315, 0.6456, 0.3365, 0.62, 0.3576, 0.203, 0.2632, 0.178, 0.2706, 0.1751, 0.2559, 0.2012, 0.2536, 0.5684, 0.3486, 0.6018, 0.3307, 0.62, 0.3576, 0.5906, 0.3816, 0.2272, 0.256, 0.203, 0.2632, 0.2012, 0.2536, 0.2262, 0.2512, 0.529, 0.3696, 0.5684, 0.3486, 0.5906, 0.3816, 0.556, 0.4099, 0.726, 0.2628, 0.7477, 0.2506, 0.7288, 0.2668, 0.251, 0.2488, 0.2272, 0.256, 0.2262, 0.2512, 0.05271, 0.3061, 0.00872, 0.3184, 9.998e-05, 0.2696, 0.04553, 0.2662, 0.7041, 0.275, 0.726, 0.2628, 0.7288, 0.2668, 0.7097, 0.283, 0.08989, 0.2958, 0.05271, 0.3061, 0.04553, 0.2662, 0.08394, 0.2633, 0.6813, 0.2876, 0.7041, 0.275, 0.7097, 0.283, 0.6898, 0.2998, 0.1223, 0.2866, 0.08989, 0.2958, 0.08394, 0.2633, 0.1175, 0.2607, 0.6572, 0.3008, 0.6813, 0.2876, 0.6898, 0.2998, 0.6686, 0.3174, 0.251, 0.2488, 0.2262, 0.2512, 0.2262, 0.2463, 0.04553, 0.2662, 9.998e-05, 0.2696, 0.001191, 0.2202, 0.0463, 0.2257, 0.7097, 0.283, 0.7288, 0.2668, 0.7323, 0.2701, 0.7167, 0.2898, 0.08394, 0.2633, 0.04553, 0.2662, 0.0463, 0.2257, 0.08445, 0.2304, 0.6898, 0.2998, 0.7097, 0.283, 0.7167, 0.2898, 0.7004, 0.3101, 0.1175, 0.2607, 0.08394, 0.2633, 0.08445, 0.2304, 0.1178, 0.2344, 0.6686, 0.3174, 0.6898, 0.2998, 0.7004, 0.3101, 0.6831, 0.3316, 0.1475, 0.2583, 0.1175, 0.2607, 0.1178, 0.2344, 0.1477, 0.2379, 0.6456, 0.3365, 0.6686, 0.3174, 0.6831, 0.3316, 0.6642, 0.3547, 0.1751, 0.2559, 0.1475, 0.2583, 0.1477, 0.2379, 0.1752, 0.241, 0.62, 0.3576, 0.6456, 0.3365, 0.6642, 0.3547, 0.6431, 0.3804, 0.2012, 0.2536, 0.1751, 0.2559, 0.1752, 0.241, 0.2012, 0.2438, 0.5906, 0.3816, 0.62, 0.3576, 0.6431, 0.3804, 0.6189, 0.4097, 0.2262, 0.2512, 0.2012, 0.2536, 0.2012, 0.2438, 0.2262, 0.2463, 0.556, 0.4099, 0.5906, 0.3816, 0.6189, 0.4097, 0.5904, 0.4443, 0.7288, 0.2668, 0.7477, 0.2506, 0.7323, 0.2701, 0.1752, 0.241, 0.1477, 0.2379, 0.1518, 0.218, 0.1782, 0.2264, 0.6431, 0.3804, 0.6642, 0.3547, 0.686, 0.369, 0.6703, 0.3984, 0.2012, 0.2438, 0.1752, 0.241, 0.1782, 0.2264, 0.2031, 0.2342, 0.6189, 0.4097, 0.6431, 0.3804, 0.6703, 0.3984, 0.6522, 0.4319, 0.2262, 0.2463, 0.2012, 0.2438, 0.2031, 0.2342, 0.2272, 0.2416, 0.5904, 0.4443, 0.6189, 0.4097, 0.6522, 0.4319, 0.6309, 0.4715, 0.7323, 0.2701, 0.7477, 0.2506, 0.7364, 0.2728, 0.251, 0.2488, 0.2262, 0.2463, 0.2272, 0.2416, 0.0463, 0.2257, 0.001191, 0.2202, 0.01188, 0.1721, 0.05494, 0.1863, 0.7167, 0.2898, 0.7323, 0.2701, 0.7364, 0.2728, 0.7249, 0.2951, 0.08445, 0.2304, 0.0463, 0.2257, 0.05494, 0.1863, 0.09137, 0.1983, 0.7004, 0.3101, 0.7167, 0.2898, 0.7249, 0.2951, 0.7129, 0.3182, 0.1178, 0.2344, 0.08445, 0.2304, 0.09137, 0.1983, 0.1232, 0.2087, 0.6831, 0.3316, 0.7004, 0.3101, 0.7129, 0.3182, 0.7001, 0.3426, 0.1477, 0.2379, 0.1178, 0.2344, 0.1232, 0.2087, 0.1518, 0.218, 0.6642, 0.3547, 0.6831, 0.3316, 0.7001, 0.3426, 0.686, 0.369, 0.7249, 0.2951, 0.7364, 0.2728, 0.7409, 0.2746, 0.734, 0.2987, 0.09137, 0.1983, 0.05494, 0.1863, 0.07107, 0.1494, 0.1044, 0.1682, 0.7129, 0.3182, 0.7249, 0.2951, 0.734, 0.2987, 0.7267, 0.3237, 0.1232, 0.2087, 0.09137, 0.1983, 0.1044, 0.1682, 0.1336, 0.1846, 0.7001, 0.3426, 0.7129, 0.3182, 0.7267, 0.3237, 0.7189, 0.3502, 0.1518, 0.218, 0.1232, 0.2087, 0.1336, 0.1846, 0.1598, 0.1992, 0.686, 0.369, 0.7001, 0.3426, 0.7189, 0.3502, 0.7102, 0.3789, 0.1782, 0.2264, 0.1518, 0.218, 0.1598, 0.1992, 0.184, 0.2126, 0.6703, 0.3984, 0.686, 0.369, 0.7102, 0.3789, 0.7005, 0.4108, 0.2031, 0.2342, 0.1782, 0.2264, 0.184, 0.2126, 0.2069, 0.2251, 0.6522, 0.4319, 0.6703, 0.3984, 0.7005, 0.4108, 0.6893, 0.4472, 0.2272, 0.2416, 0.2031, 0.2342, 0.2069, 0.2251, 0.2291, 0.2371, 0.6309, 0.4715, 0.6522, 0.4319, 0.6893, 0.4472, 0.676, 0.4903, 0.7364, 0.2728, 0.7477, 0.2506, 0.7409, 0.2746, 0.251, 0.2488, 0.2272, 0.2416, 0.2291, 0.2371, 0.05494, 0.1863, 0.01188, 0.1721, 0.0317, 0.1271, 0.07107, 0.1494, 0.7005, 0.4108, 0.7102, 0.3789, 0.7359, 0.3838, 0.7326, 0.417, 0.2069, 0.2251, 0.184, 0.2126, 0.1924, 0.2003, 0.2124, 0.217, 0.6893, 0.4472, 0.7005, 0.4108, 0.7326, 0.417, 0.7286, 0.4551, 0.2291, 0.2371, 0.2069, 0.2251, 0.2124, 0.217, 0.2318, 0.233, 0.676, 0.4903, 0.6893, 0.4472, 0.7286, 0.4551, 0.724, 0.5, 0.7409, 0.2746, 0.7477, 0.2506, 0.7457, 0.2754, 0.251, 0.2488, 0.2291, 0.2371, 0.2318, 0.233, 0.07107, 0.1494, 0.0317, 0.1271, 0.05982, 0.08694, 0.09404, 0.1164, 0.734, 0.2987, 0.7409, 0.2746, 0.7457, 0.2754, 0.7437, 0.3005, 0.1044, 0.1682, 0.07107, 0.1494, 0.09404, 0.1164, 0.123, 0.1413, 0.7267, 0.3237, 0.734, 0.2987, 0.7437, 0.3005, 0.7414, 0.3264, 0.1336, 0.1846, 0.1044, 0.1682, 0.123, 0.1413, 0.1484, 0.163, 0.7189, 0.3502, 0.7267, 0.3237, 0.7414, 0.3264, 0.7388, 0.3539, 0.1598, 0.1992, 0.1336, 0.1846, 0.1484, 0.163, 0.1713, 0.1824, 0.7102, 0.3789, 0.7189, 0.3502, 0.7388, 0.3539, 0.7359, 0.3838, 0.184, 0.2126, 0.1598, 0.1992, 0.1713, 0.1824, 0.1924, 0.2003, 0.123, 0.1413, 0.09404, 0.1164, 0.1229, 0.0885, 0.1465, 0.1185, 0.7414, 0.3264, 0.7437, 0.3005, 0.7535, 0.3003, 0.7563, 0.3262, 0.1484, 0.163, 0.123, 0.1413, 0.1465, 0.1185, 0.1671, 0.1447, 0.7388, 0.3539, 0.7414, 0.3264, 0.7563, 0.3262, 0.7592, 0.3537, 0.1713, 0.1824, 0.1484, 0.163, 0.1671, 0.1447, 0.1857, 0.1682, 0.7359, 0.3838, 0.7388, 0.3539, 0.7592, 0.3537, 0.7621, 0.3836, 0.1924, 0.2003, 0.1713, 0.1824, 0.1857, 0.1682, 0.203, 0.1898, 0.7326, 0.417, 0.7359, 0.3838, 0.7621, 0.3836, 0.7653, 0.4169, 0.2124, 0.217, 0.1924, 0.2003, 0.203, 0.1898, 0.2194, 0.2101, 0.7286, 0.4551, 0.7326, 0.417, 0.7653, 0.4169, 0.7689, 0.4551, 0.2318, 0.233, 0.2124, 0.217, 0.2194, 0.2101, 0.2352, 0.2296, 0.724, 0.5, 0.7286, 0.4551, 0.7689, 0.4551, 0.7731, 0.5001, 0.7457, 0.2754, 0.7477, 0.2506, 0.7506, 0.2753, 0.251, 0.2488, 0.2318, 0.233, 0.2352, 0.2296, 0.09404, 0.1164, 0.05982, 0.08694, 0.09513, 0.05308, 0.1229, 0.0885, 0.7437, 0.3005, 0.7457, 0.2754, 0.7506, 0.2753, 0.7535, 0.3003, 0.2194, 0.2101, 0.203, 0.1898, 0.2154, 0.1816, 0.2275, 0.2047, 0.7689, 0.4551, 0.7653, 0.4169, 0.7975, 0.4105, 0.8084, 0.4472, 0.2352, 0.2296, 0.2194, 0.2101, 0.2275, 0.2047, 0.2393, 0.2269, 0.7731, 0.5001, 0.7689, 0.4551, 0.8084, 0.4472, 0.8213, 0.4907, 0.7506, 0.2753, 0.7477, 0.2506, 0.7554, 0.2743, 0.251, 0.2488, 0.2352, 0.2296, 0.2393, 0.2269, 0.1229, 0.0885, 0.09513, 0.05308, 0.1362, 0.02676, 0.1566, 0.06681, 0.7535, 0.3003, 0.7506, 0.2753, 0.7554, 0.2743, 0.763, 0.2982, 0.1465, 0.1185, 0.1229, 0.0885, 0.1566, 0.06681, 0.1739, 0.1008, 0.7563, 0.3262, 0.7535, 0.3003, 0.763, 0.2982, 0.7709, 0.3231, 0.1671, 0.1447, 0.1465, 0.1185, 0.1739, 0.1008, 0.189, 0.1304, 0.7592, 0.3537, 0.7563, 0.3262, 0.7709, 0.3231, 0.7791, 0.3496, 0.1857, 0.1682, 0.1671, 0.1447, 0.189, 0.1304, 0.2027, 0.1571, 0.7621, 0.3836, 0.7592, 0.3537, 0.7791, 0.3496, 0.7878, 0.3784, 0.203, 0.1898, 0.1857, 0.1682, 0.2027, 0.1571, 0.2154, 0.1816, 0.7653, 0.4169, 0.7621, 0.3836, 0.7878, 0.3784, 0.7975, 0.4105, 0.7709, 0.3231, 0.763, 0.2982, 0.7721, 0.2943, 0.7846, 0.3172, 0.189, 0.1304, 0.1739, 0.1008, 0.2041, 0.08869, 0.2133, 0.1206, 0.7791, 0.3496, 0.7709, 0.3231, 0.7846, 0.3172, 0.7978, 0.3416, 0.2027, 0.1571, 0.189, 0.1304, 0.2133, 0.1206, 0.2215, 0.1494, 0.7878, 0.3784, 0.7791, 0.3496, 0.7978, 0.3416, 0.812, 0.3682, 0.2154, 0.1816, 0.2027, 0.1571, 0.2215, 0.1494, 0.2292, 0.176, 0.7975, 0.4105, 0.7878, 0.3784, 0.812, 0.3682, 0.8278, 0.3978, 0.2275, 0.2047, 0.2154, 0.1816, 0.2292, 0.176, 0.2366, 0.2009, 0.8084, 0.4472, 0.7975, 0.4105, 0.8278, 0.3978, 0.8457, 0.4318, 0.2393, 0.2269, 0.2275, 0.2047, 0.2366, 0.2009, 0.2438, 0.225, 0.8213, 0.4907, 0.8084, 0.4472, 0.8457, 0.4318, 0.8669, 0.472, 0.7554, 0.2743, 0.7477, 0.2506, 0.7598, 0.2723, 0.251, 0.2488, 0.2393, 0.2269, 0.2438, 0.225, 0.1566, 0.06681, 0.1362, 0.02676, 0.1815, 0.008902, 0.1938, 0.05208, 0.763, 0.2982, 0.7554, 0.2743, 0.7598, 0.2723, 0.7721, 0.2943, 0.1739, 0.1008, 0.1566, 0.06681, 0.1938, 0.05208, 0.2041, 0.08869, 0.8457, 0.4318, 0.8278, 0.3978, 0.8551, 0.3795, 0.8794, 0.4094, 0.2438, 0.225, 0.2366, 0.2009, 0.2462, 0.1991, 0.2486, 0.2241, 0.8669, 0.472, 0.8457, 0.4318, 0.8794, 0.4094, 0.9081, 0.4447, 0.7598, 0.2723, 0.7477, 0.2506, 0.7638, 0.2695, 0.251, 0.2488, 0.2438, 0.225, 0.2486, 0.2241, 0.1938, 0.05208, 0.1815, 0.008902, 0.2293, 9.998e-05, 0.233, 0.04481, 0.7721, 0.2943, 0.7598, 0.2723, 0.7638, 0.2695, 0.7801, 0.2887, 0.2041, 0.08869, 0.1938, 0.05208, 0.233, 0.04481, 0.2361, 0.08277, 0.7846, 0.3172, 0.7721, 0.2943, 0.7801, 0.2887, 0.7969, 0.3088, 0.2133, 0.1206, 0.2041, 0.08869, 0.2361, 0.08277, 0.239, 0.1156, 0.7978, 0.3416, 0.7846, 0.3172, 0.7969, 0.3088, 0.8147, 0.3301, 0.2215, 0.1494, 0.2133, 0.1206, 0.239, 0.1156, 0.2414, 0.1456, 0.812, 0.3682, 0.7978, 0.3416, 0.8147, 0.3301, 0.8338, 0.3534, 0.2292, 0.176, 0.2215, 0.1494, 0.2414, 0.1456, 0.2438, 0.1731, 0.8278, 0.3978, 0.812, 0.3682, 0.8338, 0.3534, 0.8551, 0.3795, 0.2366, 0.2009, 0.2292, 0.176, 0.2438, 0.1731, 0.2462, 0.1991, 0.239, 0.1156, 0.2361, 0.08277, 0.2686, 0.083, 0.2651, 0.1161, 0.8147, 0.3301, 0.7969, 0.3088, 0.8074, 0.298, 0.829, 0.3155, 0.2414, 0.1456, 0.239, 0.1156, 0.2651, 0.1161, 0.2617, 0.1458, 0.8338, 0.3534, 0.8147, 0.3301, 0.829, 0.3155, 0.8523, 0.3347, 0.2438, 0.1731, 0.2414, 0.1456, 0.2617, 0.1458, 0.2587, 0.1732, 0.8551, 0.3795, 0.8338, 0.3534, 0.8523, 0.3347, 0.8783, 0.3561, 0.2462, 0.1991, 0.2438, 0.1731, 0.2587, 0.1732, 0.256, 0.1991, 0.8794, 0.4094, 0.8551, 0.3795, 0.8783, 0.3561, 0.908, 0.3807, 0.2486, 0.2241, 0.2462, 0.1991, 0.256, 0.1991, 0.2534, 0.2241, 0.9081, 0.4447, 0.8794, 0.4094, 0.908, 0.3807, 0.9432, 0.4098, 0.7638, 0.2695, 0.7477, 0.2506, 0.7672, 0.266, 0.251, 0.2488, 0.2486, 0.2241, 0.2534, 0.2241, 0.233, 0.04481, 0.2293, 9.998e-05, 0.278, 0.0006429, 0.273, 0.04523, 0.7801, 0.2887, 0.7638, 0.2695, 0.7672, 0.266, 0.787, 0.2817, 0.2361, 0.08277, 0.233, 0.04481, 0.273, 0.04523, 0.2686, 0.083, 0.7969, 0.3088, 0.7801, 0.2887, 0.787, 0.2817, 0.8074, 0.298, 0.2534, 0.2241, 0.256, 0.1991, 0.2656, 0.201, 0.2582, 0.225, 0.9432, 0.4098, 0.908, 0.3807, 0.9306, 0.3469, 0.9709, 0.3687, 0.7672, 0.266, 0.7477, 0.2506, 0.7698, 0.2619, 0.251, 0.2488, 0.2534, 0.2241, 0.2582, 0.225, 0.273, 0.04523, 0.278, 0.0006429, 0.3257, 0.01061, 0.3121, 0.05338, 0.787, 0.2817, 0.7672, 0.266, 0.7698, 0.2619, 0.7923, 0.2734, 0.2686, 0.083, 0.273, 0.04523, 0.3121, 0.05338, 0.3006, 0.08954, 0.8074, 0.298, 0.787, 0.2817, 0.7923, 0.2734, 0.8155, 0.2855, 0.2651, 0.1161, 0.2686, 0.083, 0.3006, 0.08954, 0.2906, 0.1216, 0.829, 0.3155, 0.8074, 0.298, 0.8155, 0.2855, 0.8401, 0.2984, 0.2617, 0.1458, 0.2651, 0.1161, 0.2906, 0.1216, 0.2816, 0.1499, 0.8523, 0.3347, 0.829, 0.3155, 0.8401, 0.2984, 0.8668, 0.3126, 0.2587, 0.1732, 0.2617, 0.1458, 0.2816, 0.1499, 0.2733, 0.1762, 0.8783, 0.3561, 0.8523, 0.3347, 0.8668, 0.3126, 0.8966, 0.3285, 0.256, 0.1991, 0.2587, 0.1732, 0.2733, 0.1762, 0.2656, 0.201, 0.908, 0.3807, 0.8783, 0.3561, 0.8966, 0.3285, 0.9306, 0.3469, 0.2816, 0.1499, 0.2906, 0.1216, 0.3146, 0.1315, 0.3002, 0.1577, 0.8668, 0.3126, 0.8401, 0.2984, 0.8477, 0.2794, 0.8767, 0.2881, 0.2733, 0.1762, 0.2816, 0.1499, 0.3002, 0.1577, 0.287, 0.1819, 0.8966, 0.3285, 0.8668, 0.3126, 0.8767, 0.2881, 0.9091, 0.2979, 0.2656, 0.201, 0.2733, 0.1762, 0.287, 0.1819, 0.2746, 0.2048, 0.9306, 0.3469, 0.8966, 0.3285, 0.9091, 0.2979, 0.9462, 0.3093, 0.2582, 0.225, 0.2656, 0.201, 0.2746, 0.2048, 0.2627, 0.2269, 0.9709, 0.3687, 0.9306, 0.3469, 0.9462, 0.3093, 0.9901, 0.3227, 0.7698, 0.2619, 0.7477, 0.2506, 0.7716, 0.2574, 0.251, 0.2488, 0.2582, 0.225, 0.2627, 0.2269, 0.3121, 0.05338, 0.3257, 0.01061, 0.3705, 0.02967, 0.3489, 0.06901, 0.7923, 0.2734, 0.7698, 0.2619, 0.7716, 0.2574, 0.7959, 0.2643, 0.3006, 0.08954, 0.3121, 0.05338, 0.3489, 0.06901, 0.3306, 0.1023, 0.8155, 0.2855, 0.7923, 0.2734, 0.7959, 0.2643, 0.821, 0.2716, 0.2906, 0.1216, 0.3006, 0.08954, 0.3306, 0.1023, 0.3146, 0.1315, 0.8401, 0.2984, 0.8155, 0.2855, 0.821, 0.2716, 0.8477, 0.2794, 0.7716, 0.2574, 0.7477, 0.2506, 0.7725, 0.2526, 0.251, 0.2488, 0.2627, 0.2269, 0.2667, 0.2296, 0.3489, 0.06901, 0.3705, 0.02967, 0.4108, 0.05701, 0.382, 0.09144, 0.7959, 0.2643, 0.7716, 0.2574, 0.7725, 0.2526, 0.7976, 0.2546, 0.3306, 0.1023, 0.3489, 0.06901, 0.382, 0.09144, 0.3574, 0.1206, 0.821, 0.2716, 0.7959, 0.2643, 0.7976, 0.2546, 0.8237, 0.2568, 0.3146, 0.1315, 0.3306, 0.1023, 0.3574, 0.1206, 0.3364, 0.146, 0.8477, 0.2794, 0.821, 0.2716, 0.8237, 0.2568, 0.8515, 0.2593, 0.3002, 0.1577, 0.3146, 0.1315, 0.3364, 0.146, 0.3171, 0.169, 0.8767, 0.2881, 0.8477, 0.2794, 0.8515, 0.2593, 0.8816, 0.2621, 0.287, 0.1819, 0.3002, 0.1577, 0.3171, 0.169, 0.2994, 0.1902, 0.9091, 0.2979, 0.8767, 0.2881, 0.8816, 0.2621, 0.9153, 0.2653, 0.2746, 0.2048, 0.287, 0.1819, 0.2994, 0.1902, 0.2827, 0.2102, 0.9462, 0.3093, 0.9091, 0.2979, 0.9153, 0.2653, 0.9541, 0.2692, 0.2627, 0.2269, 0.2746, 0.2048, 0.2827, 0.2102, 0.2667, 0.2296, 0.9901, 0.3227, 0.9462, 0.3093, 0.9541, 0.2692, 0.9999, 0.2738, 0.8816, 0.2621, 0.8515, 0.2593, 0.8512, 0.2388, 0.8813, 0.2356, 0.2994, 0.1902, 0.3171, 0.169, 0.3313, 0.1834, 0.3099, 0.2007, 0.9153, 0.2653, 0.8816, 0.2621, 0.8813, 0.2356, 0.915, 0.2321, 0.2827, 0.2102, 0.2994, 0.1902, 0.3099, 0.2007, 0.2896, 0.2171, 0.9541, 0.2692, 0.9153, 0.2653, 0.915, 0.2321, 0.9539, 0.2282, 0.2667, 0.2296, 0.2827, 0.2102, 0.2896, 0.2171, 0.2702, 0.233, 0.9999, 0.2738, 0.9541, 0.2692, 0.9539, 0.2282, 0.9999, 0.2236, 0.7725, 0.2526, 0.7477, 0.2506, 0.7724, 0.2477, 0.251, 0.2488, 0.2667, 0.2296, 0.2702, 0.233, 0.382, 0.09144, 0.4108, 0.05701, 0.445, 0.0916, 0.4101, 0.1198, 0.7976, 0.2546, 0.7725, 0.2526, 0.7724, 0.2477, 0.7974, 0.2447, 0.3574, 0.1206, 0.382, 0.09144, 0.4101, 0.1198, 0.3804, 0.1436, 0.8237, 0.2568, 0.7976, 0.2546, 0.7974, 0.2447, 0.8235, 0.2418, 0.3364, 0.146, 0.3574, 0.1206, 0.3804, 0.1436, 0.3547, 0.1647, 0.8515, 0.2593, 0.8237, 0.2568, 0.8235, 0.2418, 0.8512, 0.2388, 0.3171, 0.169, 0.3364, 0.146, 0.3547, 0.1647, 0.3313, 0.1834, 0.4101, 0.1198, 0.445, 0.0916, 0.4719, 0.1322, 0.4322, 0.1531, 0.7974, 0.2447, 0.7724, 0.2477, 0.7713, 0.2429, 0.7953, 0.2351, 0.3804, 0.1436, 0.4101, 0.1198, 0.4322, 0.1531, 0.3984, 0.1708, 0.8235, 0.2418, 0.7974, 0.2447, 0.7953, 0.2351, 0.8203, 0.2271, 0.3547, 0.1647, 0.3804, 0.1436, 0.3984, 0.1708, 0.3691, 0.1865, 0.8512, 0.2388, 0.8235, 0.2418, 0.8203, 0.2271, 0.8468, 0.2187, 0.3313, 0.1834, 0.3547, 0.1647, 0.3691, 0.1865, 0.3425, 0.2003, 0.8813, 0.2356, 0.8512, 0.2388, 0.8468, 0.2187, 0.8758, 0.2097, 0.3099, 0.2007, 0.3313, 0.1834, 0.3425, 0.2003, 0.3181, 0.2131, 0.915, 0.2321, 0.8813, 0.2356, 0.8758, 0.2097, 0.9081, 0.1996, 0.2896, 0.2171, 0.3099, 0.2007, 0.3181, 0.2131, 0.2951, 0.2253, 0.9539, 0.2282, 0.915, 0.2321, 0.9081, 0.1996, 0.9455, 0.1879, 0.2702, 0.233, 0.2896, 0.2171, 0.2951, 0.2253, 0.2729, 0.2371, 0.9999, 0.2236, 0.9539, 0.2282, 0.9455, 0.1879, 0.9899, 0.1742, 0.7724, 0.2477, 0.7477, 0.2506, 0.7713, 0.2429, 0.251, 0.2488, 0.2702, 0.233, 0.2729, 0.2371, 0.3181, 0.2131, 0.3425, 0.2003, 0.3502, 0.2191, 0.3238, 0.2269, 0.9081, 0.1996, 0.8758, 0.2097, 0.8652, 0.1854, 0.8947, 0.1692, 0.2951, 0.2253, 0.3181, 0.2131, 0.3238, 0.2269, 0.2988, 0.2343, 0.9455, 0.1879, 0.9081, 0.1996, 0.8947, 0.1692, 0.9294, 0.15, 0.2729, 0.2371, 0.2951, 0.2253, 0.2988, 0.2343, 0.2748, 0.2416, 0.9899, 0.1742, 0.9455, 0.1879, 0.9294, 0.15, 0.97, 0.1275, 0.7713, 0.2429, 0.7477, 0.2506, 0.7694, 0.2384, 0.251, 0.2488, 0.2729, 0.2371, 0.2748, 0.2416, 0.4322, 0.1531, 0.4719, 0.1322, 0.4905, 0.1774, 0.4474, 0.1902, 0.7953, 0.2351, 0.7713, 0.2429, 0.7694, 0.2384, 0.7914, 0.2261, 0.3984, 0.1708, 0.4322, 0.1531, 0.4474, 0.1902, 0.4109, 0.2009, 0.8203, 0.2271, 0.7953, 0.2351, 0.7914, 0.2261, 0.8143, 0.2134, 0.3691, 0.1865, 0.3984, 0.1708, 0.4109, 0.2009, 0.3788, 0.2107, 0.8468, 0.2187, 0.8203, 0.2271, 0.8143, 0.2134, 0.8386, 0.2, 0.3425, 0.2003, 0.3691, 0.1865, 0.3788, 0.2107, 0.3502, 0.2191, 0.8758, 0.2097, 0.8468, 0.2187, 0.8386, 0.2, 0.8652, 0.1854, 0.7914, 0.2261, 0.7694, 0.2384, 0.7666, 0.2344, 0.7857, 0.2181, 0.4109, 0.2009, 0.4474, 0.1902, 0.4551, 0.2295, 0.4171, 0.233, 0.8143, 0.2134, 0.7914, 0.2261, 0.7857, 0.2181, 0.8057, 0.2011, 0.3788, 0.2107, 0.4109, 0.2009, 0.4171, 0.233, 0.3842, 0.2363, 0.8386, 0.2, 0.8143, 0.2134, 0.8057, 0.2011, 0.8269, 0.1831, 0.3502, 0.2191, 0.3788, 0.2107, 0.3842, 0.2363, 0.3542, 0.239, 0.8652, 0.1854, 0.8386, 0.2, 0.8269, 0.1831, 0.8501, 0.1636, 0.3238, 0.2269, 0.3502, 0.2191, 0.3542, 0.239, 0.3267, 0.2415, 0.8947, 0.1692, 0.8652, 0.1854, 0.8501, 0.1636, 0.876, 0.1419, 0.2988, 0.2343, 0.3238, 0.2269, 0.3267, 0.2415, 0.3007, 0.2439, 0.9294, 0.15, 0.8947, 0.1692, 0.876, 0.1419, 0.9056, 0.1162, 0.2748, 0.2416, 0.2988, 0.2343, 0.3007, 0.2439, 0.2757, 0.2463, 0.97, 0.1275, 0.9294, 0.15, 0.9056, 0.1162, 0.9408, 0.08603, 0.7694, 0.2384, 0.7477, 0.2506, 0.7666, 0.2344, 0.251, 0.2488, 0.2748, 0.2416, 0.2757, 0.2463, 0.4474, 0.1902, 0.4905, 0.1774, 0.5, 0.2253, 0.4551, 0.2295, 0.876, 0.1419, 0.8501, 0.1636, 0.831, 0.1453, 0.8521, 0.1188, 0.3007, 0.2439, 0.3267, 0.2415, 0.3267, 0.2564, 0.3007, 0.2537, 0.9056, 0.1162, 0.876, 0.1419, 0.8521, 0.1188, 0.8758, 0.08802, 0.2757, 0.2463, 0.3007, 0.2439, 0.3007, 0.2537, 0.2757, 0.2512, 0.9408, 0.08603, 0.9056, 0.1162, 0.8758, 0.08802, 0.9041, 0.05158, 0.7666, 0.2344, 0.7477, 0.2506, 0.763, 0.2311, 0.251, 0.2488, 0.2757, 0.2463, 0.2757, 0.2512, 0.4551, 0.2295, 0.5, 0.2253, 0.5, 0.2741, 0.4551, 0.2696, 0.7857, 0.2181, 0.7666, 0.2344, 0.763, 0.2311, 0.7786, 0.2113, 0.4171, 0.233, 0.4551, 0.2295, 0.4551, 0.2696, 0.4172, 0.2656, 0.8057, 0.2011, 0.7857, 0.2181, 0.7786, 0.2113, 0.7949, 0.1907, 0.3842, 0.2363, 0.4171, 0.233, 0.4172, 0.2656, 0.384, 0.2625, 0.8269, 0.1831, 0.8057, 0.2011, 0.7949, 0.1907, 0.8122, 0.169, 0.3542, 0.239, 0.3842, 0.2363, 0.384, 0.2625, 0.3542, 0.2593, 0.8501, 0.1636, 0.8269, 0.1831, 0.8122, 0.169, 0.831, 0.1453, 0.3267, 0.2415, 0.3542, 0.239, 0.3542, 0.2593, 0.3267, 0.2564, 0.4172, 0.2656, 0.4551, 0.2696, 0.4473, 0.309, 0.4108, 0.2977, 0.7949, 0.1907, 0.7786, 0.2113, 0.7703, 0.206, 0.7822, 0.1827, 0.384, 0.2625, 0.4172, 0.2656, 0.4108, 0.2977, 0.3788, 0.2882, 0.8122, 0.169, 0.7949, 0.1907, 0.7822, 0.1827, 0.7949, 0.158, 0.3542, 0.2593, 0.384, 0.2625, 0.3788, 0.2882, 0.3502, 0.2792, 0.831, 0.1453, 0.8122, 0.169, 0.7949, 0.158, 0.8087, 0.1311, 0.3267, 0.2564, 0.3542, 0.2593, 0.3502, 0.2792, 0.3237, 0.271, 0.8521, 0.1188, 0.831, 0.1453, 0.8087, 0.1311, 0.8241, 0.1011, 0.3007, 0.2537, 0.3267, 0.2564, 0.3237, 0.271, 0.2988, 0.2633, 0.8758, 0.08802, 0.8521, 0.1188, 0.8241, 0.1011, 0.8412, 0.06635, 0.2757, 0.2512, 0.3007, 0.2537, 0.2988, 0.2633, 0.2748, 0.256, 0.9041, 0.05158, 0.8758, 0.08802, 0.8412, 0.06635, 0.8616, 0.02529, 0.763, 0.2311, 0.7477, 0.2506, 0.7589, 0.2284, 0.251, 0.2488, 0.2757, 0.2512, 0.2748, 0.256, 0.4551, 0.2696, 0.5, 0.2741, 0.4905, 0.3221, 0.4473, 0.309, 0.7786, 0.2113, 0.763, 0.2311, 0.7589, 0.2284, 0.7703, 0.206, 0.2988, 0.2633, 0.3237, 0.271, 0.318, 0.2848, 0.2951, 0.2724, 0.8412, 0.06635, 0.8241, 0.1011, 0.7933, 0.08923, 0.8032, 0.05198, 0.2748, 0.256, 0.2988, 0.2633, 0.2951, 0.2724, 0.2729, 0.2605, 0.8616, 0.02529, 0.8412, 0.06635, 0.8032, 0.05198, 0.8151, 0.007958, 0.7589, 0.2284, 0.7477, 0.2506, 0.7544, 0.2267, 0.251, 0.2488, 0.2748, 0.256, 0.2729, 0.2605, 0.4473, 0.309, 0.4905, 0.3221, 0.4719, 0.3675, 0.432, 0.3461, 0.7703, 0.206, 0.7589, 0.2284, 0.7544, 0.2267, 0.7612, 0.2024, 0.4108, 0.2977, 0.4473, 0.309, 0.432, 0.3461, 0.3983, 0.3279, 0.7822, 0.1827, 0.7703, 0.206, 0.7612, 0.2024, 0.7683, 0.1773, 0.3788, 0.2882, 0.4108, 0.2977, 0.3983, 0.3279, 0.3687, 0.3124, 0.7949, 0.158, 0.7822, 0.1827, 0.7683, 0.1773, 0.7759, 0.1506, 0.3502, 0.2792, 0.3788, 0.2882, 0.3687, 0.3124, 0.3424, 0.298, 0.8087, 0.1311, 0.7949, 0.158, 0.7759, 0.1506, 0.7841, 0.1216, 0.3237, 0.271, 0.3502, 0.2792, 0.3424, 0.298, 0.318, 0.2848, 0.8241, 0.1011, 0.8087, 0.1311, 0.7841, 0.1216, 0.7933, 0.08923, 0.3687, 0.3124, 0.3983, 0.3279, 0.3802, 0.3552, 0.3541, 0.3342, 0.7759, 0.1506, 0.7683, 0.1773, 0.7536, 0.1747, 0.7558, 0.1471, 0.3424, 0.298, 0.3687, 0.3124, 0.3541, 0.3342, 0.331, 0.3149, 0.7841, 0.1216, 0.7759, 0.1506, 0.7558, 0.1471, 0.7582, 0.1171, 0.318, 0.2848, 0.3424, 0.298, 0.331, 0.3149, 0.3097, 0.2972, 0.7933, 0.08923, 0.7841, 0.1216, 0.7582, 0.1171, 0.7609, 0.08365, 0.2951, 0.2724, 0.318, 0.2848, 0.3097, 0.2972, 0.2896, 0.2805, 0.8032, 0.05198, 0.7933, 0.08923, 0.7609, 0.08365, 0.7633, 0.04536, 0.2729, 0.2605, 0.2951, 0.2724, 0.2896, 0.2805, 0.2702, 0.2646, 0.8151, 0.007958, 0.8032, 0.05198, 0.7633, 0.04536, 0.7664, 9.998e-05, 0.7544, 0.2267, 0.7477, 0.2506, 0.7496, 0.2258, 0.251, 0.2488, 0.2729, 0.2605, 0.2702, 0.2646, 0.432, 0.3461, 0.4719, 0.3675, 0.4448, 0.4084, 0.4097, 0.3797, 0.7612, 0.2024, 0.7544, 0.2267, 0.7496, 0.2258, 0.7515, 0.2008, 0.3983, 0.3279, 0.432, 0.3461, 0.4097, 0.3797, 0.3802, 0.3552, 0.7683, 0.1773, 0.7612, 0.2024, 0.7515, 0.2008, 0.7536, 0.1747, 0.2702, 0.2646, 0.2896, 0.2805, 0.2827, 0.2875, 0.2668, 0.268, 0.7664, 9.998e-05, 0.7633, 0.04536, 0.7231, 0.04662, 0.7173, 0.001852, 0.7496, 0.2258, 0.7477, 0.2506, 0.7447, 0.226, 0.251, 0.2488, 0.2702, 0.2646, 0.2668, 0.268, 0.4097, 0.3797, 0.4448, 0.4084, 0.4101, 0.4434, 0.3813, 0.4083, 0.7515, 0.2008, 0.7496, 0.2258, 0.7447, 0.226, 0.7417, 0.201, 0.3802, 0.3552, 0.4097, 0.3797, 0.3813, 0.4083, 0.357, 0.3785, 0.7536, 0.1747, 0.7515, 0.2008, 0.7417, 0.201, 0.7386, 0.1751, 0.3541, 0.3342, 0.3802, 0.3552, 0.357, 0.3785, 0.3355, 0.3527, 0.7558, 0.1471, 0.7536, 0.1747, 0.7386, 0.1751, 0.7354, 0.1476, 0.331, 0.3149, 0.3541, 0.3342, 0.3355, 0.3527, 0.3166, 0.3293, 0.7582, 0.1171, 0.7558, 0.1471, 0.7354, 0.1476, 0.732, 0.1177, 0.3097, 0.2972, 0.331, 0.3149, 0.3166, 0.3293, 0.2992, 0.3077, 0.7609, 0.08365, 0.7582, 0.1171, 0.732, 0.1177, 0.7281, 0.08449, 0.2896, 0.2805, 0.3097, 0.2972, 0.2992, 0.3077, 0.2827, 0.2875, 0.7633, 0.04536, 0.7609, 0.08365, 0.7281, 0.08449, 0.7231, 0.04662, 0.7354, 0.1476, 0.7386, 0.1751, 0.7241, 0.1783, 0.7156, 0.152, 0.3166, 0.3293, 0.3355, 0.3527, 0.3136, 0.3673, 0.2997, 0.3406, 0.732, 0.1177, 0.7354, 0.1476, 0.7156, 0.152, 0.7064, 0.1235, 0.2992, 0.3077, 0.3166, 0.3293, 0.2997, 0.3406, 0.2868, 0.316, 0.7281, 0.08449, 0.732, 0.1177, 0.7064, 0.1235, 0.6961, 0.09163, 0.2827, 0.2875, 0.2992, 0.3077, 0.2868, 0.316, 0.2745, 0.2929, 0.7231, 0.04662, 0.7281, 0.08449, 0.6961, 0.09163, 0.684, 0.05565, 0.2668, 0.268, 0.2827, 0.2875, 0.2745, 0.2929, 0.2627, 0.2707, 0.7173, 0.001852, 0.7231, 0.04662, 0.684, 0.05565, 0.6698, 0.01298, 0.7447, 0.226, 0.7477, 0.2506, 0.7399, 0.227, 0.251, 0.2488, 0.2668, 0.268, 0.2627, 0.2707, 0.3813, 0.4083, 0.4101, 0.4434, 0.3692, 0.471, 0.3477, 0.4309, 0.7417, 0.201, 0.7447, 0.226, 0.7399, 0.227, 0.7321, 0.2031, 0.357, 0.3785, 0.3813, 0.4083, 0.3477, 0.4309, 0.3297, 0.3968, 0.7386, 0.1751, 0.7417, 0.201, 0.7321, 0.2031, 0.7241, 0.1783, 0.3355, 0.3527, 0.357, 0.3785, 0.3297, 0.3968, 0.3136, 0.3673, 0.6698, 0.01298, 0.684, 0.05565, 0.6476, 0.07204, 0.6255, 0.03289, 0.7399, 0.227, 0.7477, 0.2506, 0.7355, 0.229, 0.251, 0.2488, 0.2627, 0.2707, 0.2582, 0.2726, 0.3477, 0.4309, 0.3692, 0.471, 0.3235, 0.4902, 0.3103, 0.4465, 0.7321, 0.2031, 0.7399, 0.227, 0.7355, 0.229, 0.7232, 0.2071, 0.3297, 0.3968, 0.3477, 0.4309, 0.3103, 0.4465, 0.2993, 0.4095, 0.7241, 0.1783, 0.7321, 0.2031, 0.7232, 0.2071, 0.7105, 0.1844, 0.3136, 0.3673, 0.3297, 0.3968, 0.2993, 0.4095, 0.2893, 0.3773, 0.7156, 0.152, 0.7241, 0.1783, 0.7105, 0.1844, 0.697, 0.1603, 0.2997, 0.3406, 0.3136, 0.3673, 0.2893, 0.3773, 0.2808, 0.3484, 0.7064, 0.1235, 0.7156, 0.152, 0.697, 0.1603, 0.6824, 0.134, 0.2868, 0.316, 0.2997, 0.3406, 0.2808, 0.3484, 0.2729, 0.3217, 0.6961, 0.09163, 0.7064, 0.1235, 0.6824, 0.134, 0.6661, 0.1047, 0.2745, 0.2929, 0.2868, 0.316, 0.2729, 0.3217, 0.2655, 0.2967, 0.684, 0.05565, 0.6961, 0.09163, 0.6661, 0.1047, 0.6476, 0.07204, 0.2627, 0.2707, 0.2745, 0.2929, 0.2655, 0.2967, 0.2582, 0.2726, 0.2808, 0.3484, 0.2893, 0.3773, 0.2634, 0.3824, 0.2608, 0.3523, 0.6824, 0.134, 0.697, 0.1603, 0.6805, 0.1719, 0.6611, 0.1491, 0.2729, 0.3217, 0.2808, 0.3484, 0.2608, 0.3523, 0.2583, 0.3246, 0.6661, 0.1047, 0.6824, 0.134, 0.6611, 0.1491, 0.6395, 0.1237, 0.2655, 0.2967, 0.2729, 0.3217, 0.2583, 0.3246, 0.2558, 0.2986, 0.6476, 0.07204, 0.6661, 0.1047, 0.6395, 0.1237, 0.6148, 0.09488, 0.2582, 0.2726, 0.2655, 0.2967, 0.2558, 0.2986, 0.2534, 0.2735, 0.6255, 0.03289, 0.6476, 0.07204, 0.6148, 0.09488, 0.5856, 0.06076, 0.7355, 0.229, 0.7477, 0.2506, 0.7315, 0.2318, 0.251, 0.2488, 0.2582, 0.2726, 0.2534, 0.2735, 0.3103, 0.4465, 0.3235, 0.4902, 0.2748, 0.5, 0.2704, 0.4544, 0.7232, 0.2071, 0.7355, 0.229, 0.7315, 0.2318, 0.7152, 0.2127, 0.2993, 0.4095, 0.3103, 0.4465, 0.2704, 0.4544, 0.2669, 0.4159, 0.7105, 0.1844, 0.7232, 0.2071, 0.7152, 0.2127, 0.6983, 0.1929, 0.2893, 0.3773, 0.2993, 0.4095, 0.2669, 0.4159, 0.2634, 0.3824, 0.697, 0.1603, 0.7105, 0.1844, 0.6983, 0.1929, 0.6805, 0.1719, 0.7315, 0.2318, 0.7477, 0.2506, 0.7281, 0.2353, 0.251, 0.2488, 0.2534, 0.2735, 0.2485, 0.2735, 0.2704, 0.4544, 0.2748, 0.5, 0.225, 0.5001, 0.2297, 0.4544, 0.7152, 0.2127, 0.7315, 0.2318, 0.7281, 0.2353, 0.7084, 0.2198, 0.2669, 0.4159, 0.2704, 0.4544, 0.2297, 0.4544, 0.2338, 0.4159, 0.6983, 0.1929, 0.7152, 0.2127, 0.7084, 0.2198, 0.6881, 0.2037, 0.2634, 0.3824, 0.2669, 0.4159, 0.2338, 0.4159, 0.237, 0.3823, 0.6805, 0.1719, 0.6983, 0.1929, 0.6881, 0.2037, 0.6665, 0.1866, 0.2608, 0.3523, 0.2634, 0.3824, 0.237, 0.3823, 0.2404, 0.3522, 0.6611, 0.1491, 0.6805, 0.1719, 0.6665, 0.1866, 0.6431, 0.168, 0.2583, 0.3246, 0.2608, 0.3523, 0.2404, 0.3522, 0.2433, 0.3246, 0.6395, 0.1237, 0.6611, 0.1491, 0.6431, 0.168, 0.6173, 0.1474, 0.2558, 0.2986, 0.2583, 0.3246, 0.2433, 0.3246, 0.246, 0.2986, 0.6148, 0.09488, 0.6395, 0.1237, 0.6173, 0.1474, 0.587, 0.1237, 0.2534, 0.2735, 0.2558, 0.2986, 0.246, 0.2986, 0.2485, 0.2735, 0.5856, 0.06076, 0.6148, 0.09488, 0.587, 0.1237, 0.5518, 0.09604, 0.6431, 0.168, 0.6665, 0.1866, 0.6557, 0.2036, 0.6292, 0.1899, 0.2433, 0.3246, 0.2404, 0.3522, 0.2203, 0.3481, 0.2286, 0.3217, 0.6173, 0.1474, 0.6431, 0.168, 0.6292, 0.1899, 0.5995, 0.1746, 0.246, 0.2986, 0.2433, 0.3246, 0.2286, 0.3217, 0.2364, 0.2967, 0.587, 0.1237, 0.6173, 0.1474, 0.5995, 0.1746, 0.5657, 0.1576, 0.2485, 0.2735, 0.246, 0.2986, 0.2364, 0.2967, 0.2438, 0.2726, 0.5518, 0.09604, 0.587, 0.1237, 0.5657, 0.1576, 0.5259, 0.1374, 0.7281, 0.2353, 0.7477, 0.2506, 0.7255, 0.2394, 0.251, 0.2488, 0.2485, 0.2735, 0.2438, 0.2726, 0.2297, 0.4544, 0.225, 0.5001, 0.176, 0.4902, 0.1897, 0.4463, 0.7084, 0.2198, 0.7281, 0.2353, 0.7255, 0.2394, 0.7032, 0.228, 0.2338, 0.4159, 0.2297, 0.4544, 0.1897, 0.4463, 0.2014, 0.4093, 0.6881, 0.2037, 0.7084, 0.2198, 0.7032, 0.228, 0.6801, 0.2162, 0.237, 0.3823, 0.2338, 0.4159, 0.2014, 0.4093, 0.2112, 0.3769, 0.6665, 0.1866, 0.6881, 0.2037, 0.6801, 0.2162, 0.6557, 0.2036, 0.2404, 0.3522, 0.237, 0.3823, 0.2112, 0.3769, 0.2203, 0.3481, 0.1897, 0.4463, 0.176, 0.4902, 0.1298, 0.4708, 0.152, 0.4305, 0.7032, 0.228, 0.7255, 0.2394, 0.7238, 0.2439, 0.6996, 0.2371, 0.2014, 0.4093, 0.1897, 0.4463, 0.152, 0.4305, 0.1707, 0.3965, 0.6801, 0.2162, 0.7032, 0.228, 0.6996, 0.2371, 0.6746, 0.2299, 0.2112, 0.3769, 0.2014, 0.4093, 0.1707, 0.3965, 0.187, 0.3665, 0.6557, 0.2036, 0.6801, 0.2162, 0.6746, 0.2299, 0.6481, 0.2223, 0.2203, 0.3481, 0.2112, 0.3769, 0.187, 0.3665, 0.2015, 0.3402, 0.6292, 0.1899, 0.6557, 0.2036, 0.6481, 0.2223, 0.6193, 0.214, 0.2286, 0.3217, 0.2203, 0.3481, 0.2015, 0.3402, 0.2148, 0.3159, 0.5995, 0.1746, 0.6292, 0.1899, 0.6193, 0.214, 0.5875, 0.2049, 0.2364, 0.2967, 0.2286, 0.3217, 0.2148, 0.3159, 0.2273, 0.2929, 0.5657, 0.1576, 0.5995, 0.1746, 0.5875, 0.2049, 0.5515, 0.1947, 0.2438, 0.2726, 0.2364, 0.2967, 0.2273, 0.2929, 0.2393, 0.2707, 0.5259, 0.1374, 0.5657, 0.1576, 0.5515, 0.1947, 0.5087, 0.1825, 0.7255, 0.2394, 0.7477, 0.2506, 0.7238, 0.2439, 0.251, 0.2488, 0.2438, 0.2726, 0.2393, 0.2707])
me_sphere.materials.append(mat_pns_bdrf)
me_sphere.materials.append(mat_material)
me_sphere.use_remesh_fix_poles = True
me_sphere.use_remesh_preserve_attributes = False
me_sphere.use_mirror_vertex_groups = False
me_sphere.update()

# ---- objects
ob_sphere = bpy.data.objects.new('Sphere', me_sphere)

# ---- transforms, parenting, visibility, modifiers, constraints
ob_sphere.location = (0.0, 0.0, 0.0)
ob_sphere.lineart.crease_threshold = 0.0

# ---- collection membership
col_collection.objects.link(ob_sphere)

# ---- scene / render settings (as saved in the file)
scene.frame_start = 0; scene.frame_end = 100; scene.frame_set(88)
scene.render.engine = 'BLENDER_EEVEE_NEXT'
scene.cycles.use_denoising = False
scene.cycles.samples = 128
scene.cycles.sampling_pattern = 'TABULATED_SOBOL'
scene.cycles.use_adaptive_sampling = False
scene.cycles.use_light_tree = False
scene.view_settings.view_transform = 'Standard'
bpy.context.view_layer.update()

# ---- added for rendering (the .blend has no active camera): camera
cam_auto = bpy.data.cameras.new('AutoCamera')
cam_auto.lens = 50.0
cam_auto.sensor_width = 36.0
cam_auto.clip_end = 1000.0
ob_auto_camera = bpy.data.objects.new('AutoCamera', cam_auto)
scene.collection.objects.link(ob_auto_camera)
ob_auto_camera.location = (3.20507, -3.84609, 2.56406)
ob_auto_camera.rotation_euler = (1.09748, -7.21219e-08, 0.694738)
scene.camera = ob_auto_camera
bpy.context.view_layer.update()
